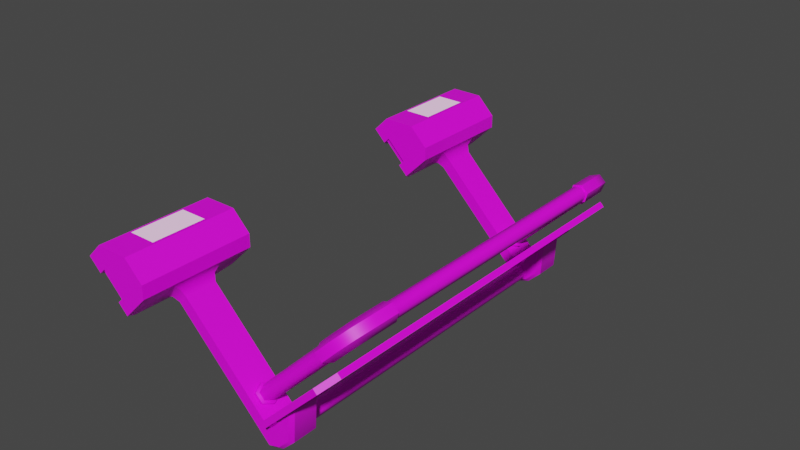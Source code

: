 # Source: WalkwayDeflectorSmall.blend  (saved by Blender 3.0.42; exported with 4.5.12 LTS)
import bpy
from mathutils import Matrix  # noqa: F401  (used for matrix-valued properties, if any)

bpy.ops.wm.read_factory_settings(use_empty=True)
scene = bpy.context.scene
scene.name = 'Scene'

# ---- collections
col_power_connector_parts = bpy.data.collections.new('Power Connector Parts'); scene.collection.children.link(col_power_connector_parts)
col_pipe_connector_parts = bpy.data.collections.new('Pipe Connector Parts'); scene.collection.children.link(col_pipe_connector_parts)
col_belt_connector_parts = bpy.data.collections.new('Belt Connector Parts'); scene.collection.children.link(col_belt_connector_parts)
col_deflector_parts = bpy.data.collections.new('Deflector Parts'); scene.collection.children.link(col_deflector_parts)
col_footing_parts = bpy.data.collections.new('Footing Parts'); scene.collection.children.link(col_footing_parts)
col_ladder_walkway_parts = bpy.data.collections.new('Ladder/Walkway Parts'); scene.collection.children.link(col_ladder_walkway_parts)

# ---- images (referenced by path relative to the original .blend; pixels are not part of the script)
import os
ASSET_DIR = os.environ.get("B2B_ASSET_DIR", "")  # directory of the original .blend (textures are referenced by path, not embedded)
HERE = os.path.dirname(os.path.abspath(__file__))  # packed textures are extracted next to this script under _unpacked/

def load_image(name, relpath, width, height, colorspace="sRGB"):
    """Load a texture the original file referenced (path relative to the .blend, or extracted next to this script)."""
    p = next((c for c in (os.path.join(HERE, relpath), os.path.join(ASSET_DIR, relpath)) if relpath and os.path.exists(c)), "")
    if p:
        img = bpy.data.images.load(p, check_existing=True)
        img.name = name
    else:  # same state as the original file: an image datablock whose file is absent (Cycles renders it pink)
        img = bpy.data.images.new(name, width, height)
        img.source = "FILE"
        img.filepath = "//" + (relpath or name)
    img.colorspace_settings.name = colorspace
    return img
img_factory_base_plain_png = load_image('Factory_Base_Plain.png', 'Factory_Base_Plain.png', 1024, 1024, 'sRGB')
img_panelatlas_nor_tga = load_image('PanelAtlas_Nor.tga', 'PanelAtlas_Nor.tga', 1024, 1024, 'sRGB')

# ---- materials (node trees are filled in below, after node groups)
mat_newfactorymachine = bpy.data.materials.new('NewFactoryMachine')
mat_newfactorymachine.use_transparent_shadow = False
mat_decal_normal = bpy.data.materials.new('Decal_Normal')
mat_decal_normal.use_backface_culling = True
mat_decal_normal.use_transparent_shadow = False
mat_decal_normal.preview_render_type = 'CUBE'

# ---- material node trees
mat_newfactorymachine.use_nodes = True; mat_newfactorymachine.node_tree.nodes.clear()
_N = mat_newfactorymachine.node_tree.nodes; _L = mat_newfactorymachine.node_tree.links
n0 = _N.new('ShaderNodeBsdfPrincipled'); n0.name = 'Principled BSDF'; n0.location = (10, 300)
n0.distribution = 'GGX'
n0.subsurface_method = 'BURLEY'
n0.inputs[3].default_value = 1.45
n0.inputs[27].default_value = (0.0, 0.0, 0.0, 1.0)
n0.inputs[28].default_value = 1.0
n1 = _N.new('ShaderNodeOutputMaterial'); n1.name = 'Material Output'; n1.location = (300, 300)
n2 = _N.new('ShaderNodeTexImage'); n2.name = 'Image Texture'; n2.location = (-280, 280)
n2.image = img_factory_base_plain_png
_L.new(n0.outputs[0], n1.inputs[0])
_L.new(n2.outputs[0], n0.inputs[0])
n1.is_active_output = True
mat_decal_normal.use_nodes = True; mat_decal_normal.node_tree.nodes.clear()
_N = mat_decal_normal.node_tree.nodes; _L = mat_decal_normal.node_tree.links
n0 = _N.new('ShaderNodeOutputMaterial'); n0.name = 'Material Output'; n0.location = (320, 270)
n1 = _N.new('ShaderNodeNormalMap'); n1.name = 'Normal Map'; n1.location = (-190, 260)
n2 = _N.new('ShaderNodeTexImage'); n2.name = 'Image Texture'; n2.location = (-480, 220)
n2.image = img_panelatlas_nor_tga
n3 = _N.new('ShaderNodeBsdfDiffuse'); n3.name = 'Diffuse BSDF'; n3.location = (10, 300)
n3.inputs[0].default_value = (1.0, 0.6218, 0.9346, 1.0)
_L.new(n2.outputs[0], n1.inputs[1])
_L.new(n3.outputs[0], n0.inputs[0])
_L.new(n1.outputs[0], n3.inputs[2])
n0.is_active_output = True

# ---- world
world_world = bpy.data.worlds.new('World'); scene.world = world_world
world_world.use_nodes = True; world_world.node_tree.nodes.clear()
_N = world_world.node_tree.nodes; _L = world_world.node_tree.links
n0 = _N.new('ShaderNodeOutputWorld'); n0.name = 'World Output'; n0.location = (300, 300)
n1 = _N.new('ShaderNodeBackground'); n1.name = 'Background'; n1.location = (10, 300)
n1.inputs[0].default_value = (0.05088, 0.05088, 0.05088, 1.0)
_L.new(n1.outputs[0], n0.inputs[0])
n0.is_active_output = True
world_world.color = (0.05088, 0.05088, 0.05088)
world_world.use_sun_shadow = False
world_world.sun_shadow_jitter_overblur = 0.0

# ---- meshes
me_cube_082 = bpy.data.meshes.new('Cube.082')
me_cube_082.from_pydata([(56.73, 50.0, 71.5), (58.37, 50.0, 74.33), (61.63, 50.0, 74.33), (63.27, 50.0, 71.5), (61.63, 50.0, 68.67), (58.37, 50.0, 68.67), (56.73, -50.0, 71.5), (58.37, -50.0, 74.33), (61.63, -50.0, 74.33), (63.27, -50.0, 71.5), (61.63, -50.0, 68.67), (58.37, -50.0, 68.67), (70.33, 59.26, 11.5), (71.97, 59.26, 14.33), (75.23, 59.26, 14.33), (76.87, 59.26, 11.5), (75.23, 59.26, 8.671), (71.97, 59.26, 8.671), (70.33, -59.3, 11.5), (71.97, -59.3, 14.33), (75.23, -59.3, 14.33), (76.87, -59.3, 11.5), (75.23, -59.3, 8.671), (71.97, -59.3, 8.671), (-3.4, 44.0, 21.6), (-13.2, 44.0, 11.8), (-13.2, 86.0, 11.8), (-3.4, 86.0, 21.6), (16.4, 59.1, 13.0), (7.7, 44.0, 21.6), (7.7, 86.0, 21.6), (16.4, 70.9, 13.0), (-13.2, 48.5, -1.75), (-13.2, 44.0, 2.75), (-13.2, 86.0, 2.75), (-13.2, 81.5, -1.75), (-6.0, 81.5, -1.75), (6.0, 81.5, -1.75), (6.0, 84.95, 3.496), (-6.0, 86.0, 2.75), (6.0, 48.5, 0.05), (-6.0, 48.5, -1.75), (-6.0, 45.05, 3.496), (6.0, 44.0, 2.75), (-6.0, 45.05, 6.178), (6.0, 45.05, 6.178), (6.0, 84.95, 6.178), (-6.0, 84.95, 6.178), (-6.0, 86.0, 6.178), (6.0, 86.0, 6.178), (6.0, 86.0, 2.75), (-6.0, 84.95, 3.496), (6.0, 44.0, 6.178), (-6.0, 44.0, 6.178), (-6.0, 44.0, 2.75), (6.0, 45.05, 3.496), (6.0, 81.5, 0.05), (6.0, 48.5, -1.75), (-6.0, 48.5, 0.05), (-6.0, 81.5, 0.05), (11.7, 44.0, 17.6), (11.7, 86.0, 17.6), (11.7, 86.0, 2.75), (11.7, 81.5, -1.75), (11.7, 48.5, -1.75), (11.7, 44.0, 2.75), (11.7, 55.6, 16.5), (11.7, 74.4, 16.5), (11.7, 74.4, 5.893), (11.7, 71.66, 3.15), (11.7, 58.34, 3.15), (11.7, 55.6, 5.893), (13.4, 58.1, 14.0), (13.4, 71.9, 14.0), (13.4, 71.9, 7.428), (13.4, 70.12, 5.65), (13.4, 59.88, 5.65), (13.4, 58.1, 7.428), (69.8, 59.1, 13.0), (69.8, 70.9, 13.0), (71.2, 59.1, 16.6), (71.2, 70.9, 16.6), (70.5, 59.1, 19.2), (70.5, 70.9, 19.2), (16.4, 60.47, 6.65), (16.4, 59.1, 7.757), (16.4, 70.9, 7.757), (16.4, 69.53, 6.65), (75.51, 59.1, 7.747), (75.51, 70.9, 7.747), (79.3, 60.47, 19.5), (77.92, 59.1, 19.01), (77.92, 70.9, 19.01), (79.3, 69.53, 19.5), (77.84, 59.1, 12.24), (79.2, 60.47, 11.5), (79.2, 69.53, 11.5), (77.84, 70.9, 12.24), (70.5, 59.1, 27.52), (70.5, 60.47, 29.6), (70.5, 69.53, 29.6), (70.5, 70.9, 27.52), (69.8, 59.1, 19.2), (69.8, 70.9, 19.2), (69.8, 70.9, 35.94), (69.8, 59.1, 35.94), (70.5, 70.9, 35.94), (70.5, 69.53, 37.6), (70.5, 60.47, 37.6), (70.5, 59.1, 35.94), (69.8, 69.53, 37.6), (69.8, 60.47, 37.6), (75.5, 60.47, 6.65), (77.25, 60.47, 7.717), (77.25, 69.53, 7.717), (75.5, 69.53, 6.65), (-4.2, 54.98, 21.04), (-12.53, 54.98, 12.71), (-12.53, 75.02, 12.71), (-4.2, 75.02, 21.04), (79.35, 61.8, 18.73), (79.35, 61.8, 12.32), (79.35, 68.2, 18.73), (79.35, 68.2, 12.32), (70.58, 69.32, 36.19), (70.62, 69.32, 31.07), (70.62, 60.68, 31.07), (70.58, 60.68, 36.19), (67.3, -75.0, 17.5), (67.3, 75.0, 17.5), (69.8, -75.0, 17.5), (69.8, 75.0, 17.5), (67.3, -75.0, 54.5), (67.3, -69.0, 60.5), (67.3, 69.0, 60.5), (67.3, 75.0, 54.5), (69.8, -69.0, 60.5), (69.8, -75.0, 54.5), (69.8, 75.0, 54.5), (69.8, 69.0, 60.5), (67.3, 55.0, 17.5), (67.3, 47.0, 25.0), (67.3, -47.0, 25.0), (67.3, -55.0, 17.5), (69.8, -55.0, 17.5), (69.8, -47.0, 25.0), (69.8, 47.0, 25.0), (69.8, 55.0, 17.5), (67.05, -55.79, 19.5), (67.05, -73.0, 19.5), (67.05, 73.0, 53.67), (67.05, 68.17, 58.5), (67.05, -68.17, 58.5), (67.05, -73.0, 53.67), (67.05, 73.0, 19.5), (67.05, 55.79, 19.5), (67.05, 47.79, 27.0), (67.05, -47.79, 27.0), (67.05, -56.29, 20.75), (67.05, -71.75, 20.75), (67.05, 71.75, 53.15), (67.05, 67.65, 57.25), (67.05, -67.65, 57.25), (67.05, -71.75, 53.15), (67.05, 71.75, 20.75), (67.05, 56.29, 20.75), (67.05, 48.29, 28.25), (67.05, -48.29, 28.25), (67.05, -56.29, 20.75), (67.05, -71.75, 20.75), (67.05, 71.75, 53.15), (67.05, 67.65, 57.25), (67.05, -67.65, 57.25), (67.05, -71.75, 53.15), (67.05, 71.75, 20.75), (67.05, 56.29, 20.75), (67.05, 48.29, 28.25), (67.05, -48.29, 28.25), (67.05, 5.96e-06, 57.25), (67.05, 0.0, 28.25), (70.0, -70.0, 51.75), (70.0, -70.0, 57.25), (70.0, 70.0, 57.25), (70.0, 70.0, 51.75), (70.0, -40.0, 27.75), (70.0, -40.0, 33.25), (70.0, 40.0, 33.25), (70.0, 40.0, 27.75), (70.0, -30.0, 33.25), (70.0, 30.0, 33.25), (70.0, 30.0, 27.75), (70.0, -30.0, 27.75), (70.0, -60.0, 57.25), (70.0, 60.0, 57.25), (70.0, 60.0, 51.75), (70.0, -60.0, 51.75), (56.73, -49.5, 71.5), (58.37, -49.5, 68.67), (56.67, -65.0, 14.61), (56.64, -65.0, 55.5), (58.33, -62.11, 14.61), (58.32, -62.09, 55.5), (61.67, -62.11, 14.61), (61.68, -62.09, 55.5), (63.33, -65.0, 14.61), (63.36, -65.0, 55.5), (61.67, -67.89, 14.61), (61.68, -67.91, 55.5), (58.33, -67.89, 14.61), (58.32, -67.91, 55.5), (61.63, -49.5, 68.67), (63.27, -49.5, 71.5), (61.63, -49.5, 74.33), (58.37, -49.5, 74.33), (58.0, -61.54, 55.5), (56.0, -65.0, 55.5), (62.0, -61.54, 55.5), (64.0, -65.0, 55.5), (62.0, -68.46, 55.5), (58.0, -68.46, 55.5), (55.6, -65.0, 14.09), (57.8, -61.19, 14.09), (62.2, -61.19, 14.09), (64.4, -65.0, 14.09), (62.2, -68.81, 14.09), (57.8, -68.81, 14.09), (55.6, -65.0, 13.1), (57.8, -61.19, 13.1), (62.2, -61.19, 13.1), (64.4, -65.0, 13.1), (62.2, -68.81, 13.1), (57.8, -68.81, 13.1), (56.01, -62.46, 69.25), (58.11, -59.92, 66.56), (62.1, -60.17, 66.51), (63.99, -62.94, 69.15), (61.89, -65.18, 71.54), (57.9, -64.93, 71.59), (56.0, -57.0, 71.2), (58.0, -56.35, 67.75), (62.0, -56.35, 67.75), (64.0, -57.0, 71.2), (62.0, -57.65, 74.65), (58.0, -57.65, 74.65), (56.01, -64.66, 63.17), (58.11, -61.28, 62.43), (62.1, -61.42, 62.26), (63.99, -64.94, 62.83), (61.89, -68.32, 63.57), (57.9, -68.18, 63.74), (56.0, -49.5, 71.5), (58.0, -49.5, 74.96), (62.0, -49.5, 74.96), (64.0, -49.5, 71.5), (62.0, -49.5, 68.04), (58.0, -49.5, 68.04), (56.73, 49.5, 71.5), (58.37, 49.5, 68.67), (56.67, 65.0, 14.61), (56.64, 65.0, 55.5), (58.33, 62.11, 14.61), (58.32, 62.09, 55.5), (61.67, 62.11, 14.61), (61.68, 62.09, 55.5), (63.33, 65.0, 14.61), (63.36, 65.0, 55.5), (61.67, 67.89, 14.61), (61.68, 67.91, 55.5), (58.33, 67.89, 14.61), (58.32, 67.91, 55.5), (61.63, 49.5, 68.67), (63.27, 49.5, 71.5), (61.63, 49.5, 74.33), (58.37, 49.5, 74.33), (58.0, 61.54, 55.5), (56.0, 65.0, 55.5), (62.0, 61.54, 55.5), (64.0, 65.0, 55.5), (62.0, 68.46, 55.5), (58.0, 68.46, 55.5), (55.6, 65.0, 14.09), (57.8, 61.19, 14.09), (62.2, 61.19, 14.09), (64.4, 65.0, 14.09), (62.2, 68.81, 14.09), (57.8, 68.81, 14.09), (55.6, 65.0, 13.1), (57.8, 61.19, 13.1), (62.2, 61.19, 13.1), (64.4, 65.0, 13.1), (62.2, 68.81, 13.1), (57.8, 68.81, 13.1), (56.01, 62.46, 69.25), (58.11, 59.92, 66.56), (62.1, 60.17, 66.51), (63.99, 62.94, 69.15), (61.89, 65.18, 71.54), (57.9, 64.93, 71.59), (56.0, 57.0, 71.2), (58.0, 56.35, 67.75), (62.0, 56.35, 67.75), (64.0, 57.0, 71.2), (62.0, 57.65, 74.65), (58.0, 57.65, 74.65), (56.01, 64.66, 63.17), (58.11, 61.28, 62.43), (62.1, 61.42, 62.26), (63.99, 64.94, 62.83), (61.89, 68.32, 63.57), (57.9, 68.18, 63.74), (56.0, 49.5, 71.5), (58.0, 49.5, 74.96), (62.0, 49.5, 74.96), (64.0, 49.5, 71.5), (62.0, 49.5, 68.04), (58.0, 49.5, 68.04), (-3.4, -86.0, 21.6), (-13.2, -86.0, 11.8), (-13.2, -44.0, 11.8), (-3.4, -44.0, 21.6), (16.4, -70.9, 13.0), (7.7, -86.0, 21.6), (7.7, -44.0, 21.6), (16.4, -59.1, 13.0), (-13.2, -81.5, -1.75), (-13.2, -86.0, 2.75), (-13.2, -44.0, 2.75), (-13.2, -48.5, -1.75), (-6.0, -48.5, -1.75), (6.0, -48.5, -1.75), (6.0, -45.05, 3.496), (-6.0, -44.0, 2.75), (6.0, -81.5, 0.05), (-6.0, -81.5, -1.75), (-6.0, -84.95, 3.496), (6.0, -86.0, 2.75), (-6.0, -84.95, 6.178), (6.0, -84.95, 6.178), (6.0, -45.05, 6.178), (-6.0, -45.05, 6.178), (-6.0, -44.0, 6.178), (6.0, -44.0, 6.178), (6.0, -44.0, 2.75), (-6.0, -45.05, 3.496), (6.0, -86.0, 6.178), (-6.0, -86.0, 6.178), (-6.0, -86.0, 2.75), (6.0, -84.95, 3.496), (6.0, -48.5, 0.05), (6.0, -81.5, -1.75), (-6.0, -81.5, 0.05), (-6.0, -48.5, 0.05), (11.7, -86.0, 17.6), (11.7, -44.0, 17.6), (11.7, -44.0, 2.75), (11.7, -48.5, -1.75), (11.7, -81.5, -1.75), (11.7, -86.0, 2.75), (11.7, -74.4, 16.5), (11.7, -55.6, 16.5), (11.7, -55.6, 5.893), (11.7, -58.34, 3.15), (11.7, -71.66, 3.15), (11.7, -74.4, 5.893), (13.4, -71.9, 14.0), (13.4, -58.1, 14.0), (13.4, -58.1, 7.428), (13.4, -59.88, 5.65), (13.4, -70.12, 5.65), (13.4, -71.9, 7.428), (69.8, -70.9, 13.0), (69.8, -59.1, 13.0), (71.2, -70.9, 16.6), (71.2, -59.1, 16.6), (70.5, -70.9, 19.2), (70.5, -59.1, 19.2), (16.4, -69.53, 6.65), (16.4, -70.9, 7.757), (16.4, -59.1, 7.757), (16.4, -60.47, 6.65), (75.51, -70.9, 7.747), (75.51, -59.1, 7.747), (79.3, -69.53, 19.5), (77.92, -70.9, 19.01), (77.92, -59.1, 19.01), (79.3, -60.47, 19.5), (77.84, -70.9, 12.24), (79.2, -69.53, 11.5), (79.2, -60.47, 11.5), (77.84, -59.1, 12.24), (70.5, -70.9, 27.52), (70.5, -69.53, 29.6), (70.5, -60.47, 29.6), (70.5, -59.1, 27.52), (69.8, -70.9, 19.2), (69.8, -59.1, 19.2), (69.8, -59.1, 35.94), (69.8, -70.9, 35.94), (70.5, -59.1, 35.94), (70.5, -60.47, 37.6), (70.5, -69.53, 37.6), (70.5, -70.9, 35.94), (69.8, -60.47, 37.6), (69.8, -69.53, 37.6), (75.5, -69.53, 6.65), (77.25, -69.53, 7.717), (77.25, -60.47, 7.717), (75.5, -60.47, 6.65), (-4.2, -75.02, 21.04), (-12.53, -75.02, 12.71), (-12.53, -54.98, 12.71), (-4.2, -54.98, 21.04), (79.35, -68.2, 18.73), (79.35, -68.2, 12.32), (79.35, -61.8, 18.73), (79.35, -61.8, 12.32), (70.58, -60.68, 36.19), (70.62, -60.68, 31.07), (70.62, -69.32, 31.07), (70.58, -69.32, 36.19)], [], [(5, 11, 6, 0), (3, 9, 10, 4), (1, 7, 8, 2), (4, 10, 11, 5), (2, 8, 9, 3), (0, 6, 7, 1), (17, 23, 18, 12), (15, 21, 22, 16), (13, 19, 20, 14), (16, 22, 23, 17), (14, 20, 21, 15), (12, 18, 19, 13), (49, 48, 26, 27, 30, 61), (32, 33, 25, 26, 34, 35), (60, 29, 24, 25, 53, 52), (24, 27, 26, 25), (30, 27, 24, 29), (30, 29, 60, 61), (37, 63, 64, 57), (32, 41, 54, 33), (34, 26, 48, 39), (57, 64, 65, 43), (63, 37, 50, 62), (54, 53, 25, 33), (36, 35, 34, 39), (46, 38, 51, 47), (44, 42, 55, 45), (56, 40, 58, 59), (40, 55, 42, 58), (59, 51, 38, 56), (35, 36, 41, 32), (46, 47, 48, 49), (38, 46, 49, 50), (47, 51, 39, 48), (44, 45, 52, 53), (42, 44, 53, 54), (45, 55, 43, 52), (40, 56, 37, 57), (59, 58, 41, 36), (55, 40, 57, 43), (58, 42, 54, 41), (51, 59, 36, 39), (56, 38, 50, 37), (31, 28, 78, 79), (66, 67, 61, 60), (68, 69, 63, 62), (70, 71, 65, 64), (69, 70, 64, 63), (71, 66, 60, 65), (67, 68, 62, 61), (72, 73, 67, 66), (74, 75, 69, 68), (76, 77, 71, 70), (75, 76, 70, 69), (77, 72, 66, 71), (73, 74, 68, 67), (28, 31, 73, 72), (86, 31, 79, 89), (89, 97, 96, 114), (75, 87, 84, 76), (78, 88, 94, 91, 80), (88, 85, 84, 112), (77, 85, 28, 72), (31, 86, 74, 73), (95, 96, 93, 90), (92, 81, 83, 101), (79, 78, 80, 81), (80, 91, 98, 82), (89, 79, 81, 92, 97), (81, 80, 82, 83), (98, 99, 108, 109), (90, 93, 100, 99), (84, 85, 77, 76), (86, 87, 75, 74), (84, 87, 115, 112), (95, 90, 91, 94), (97, 92, 93, 96), (113, 114, 96, 95), (86, 89, 115, 87), (92, 101, 100, 93), (98, 91, 90, 99), (28, 85, 88, 78), (83, 82, 102, 103), (98, 105, 102), (99, 100, 107, 108), (101, 104, 106), (101, 83, 103), (108, 107, 110, 111), (109, 108, 111, 105), (107, 106, 104, 110), (100, 101, 106, 107), (105, 98, 109), (82, 98, 102), (104, 101, 103), (112, 113, 88), (114, 115, 89), (114, 113, 112, 115), (88, 113, 95, 94), (65, 60, 52, 43), (50, 49, 61, 62), (116, 119, 118, 117), (120, 121, 123, 122), (124, 127, 126, 125), (139, 134, 133, 136), (144, 137, 130), (140, 135, 129), (143, 144, 130, 128), (129, 135, 138, 131), (134, 139, 138, 135), (136, 133, 132, 137), (130, 137, 132, 128), (129, 131, 147, 140), (140, 147, 146, 141), (141, 146, 145, 142), (142, 145, 144, 143), (139, 136, 145, 146), (132, 133, 142, 143), (145, 136, 137, 144), (128, 132, 143), (141, 134, 135, 140), (131, 138, 147), (142, 133, 134, 141), (138, 139, 146, 147), (159, 158, 148, 149), (160, 161, 151, 150), (162, 163, 153, 152), (163, 159, 149, 153), (161, 162, 152, 151), (164, 160, 150, 154), (165, 164, 154, 155), (166, 165, 155, 156), (167, 166, 156, 157), (158, 167, 157, 148), (175, 170, 174), (173, 172, 177, 168), (169, 173, 168), (176, 171, 170, 175), (179, 178, 171, 176), (177, 172, 178, 179), (194, 183, 182, 193), (180, 195, 192, 181), (190, 187, 186, 189), (194, 193, 192, 195), (190, 189, 188, 191), (184, 191, 188, 185), (198, 199, 201, 200), (200, 201, 203, 202), (202, 203, 205, 204), (204, 205, 207, 206), (206, 207, 209, 208), (208, 209, 199, 198), (204, 206, 224, 223), (201, 199, 215, 214), (203, 201, 214, 216), (205, 203, 216, 217), (207, 205, 217, 218), (209, 207, 218, 219), (199, 209, 219, 215), (221, 222, 228, 227), (208, 198, 220, 225), (206, 208, 225, 224), (198, 200, 221, 220), (200, 202, 222, 221), (202, 204, 223, 222), (224, 225, 231, 230), (222, 223, 229, 228), (220, 221, 227, 226), (225, 220, 226, 231), (223, 224, 230, 229), (238, 239, 233, 232), (243, 242, 252, 251), (249, 248, 236, 237), (245, 246, 216, 214), (246, 247, 217, 216), (247, 248, 218, 217), (248, 249, 219, 218), (249, 244, 215, 219), (244, 245, 214, 215), (248, 247, 235, 236), (247, 246, 234, 235), (246, 245, 233, 234), (245, 244, 232, 233), (244, 249, 237, 232), (239, 240, 234, 233), (240, 241, 235, 234), (241, 242, 236, 235), (242, 243, 237, 236), (243, 238, 232, 237), (242, 241, 253, 252), (241, 240, 254, 253), (240, 239, 255, 254), (239, 238, 250, 255), (238, 243, 251, 250), (213, 196, 250, 251), (212, 213, 251, 252), (211, 212, 252, 253), (210, 211, 253, 254), (197, 210, 254, 255), (196, 197, 255, 250), (258, 260, 261, 259), (260, 262, 263, 261), (262, 264, 265, 263), (264, 266, 267, 265), (266, 268, 269, 267), (268, 258, 259, 269), (264, 283, 284, 266), (261, 274, 275, 259), (263, 276, 274, 261), (265, 277, 276, 263), (267, 278, 277, 265), (269, 279, 278, 267), (259, 275, 279, 269), (281, 287, 288, 282), (268, 285, 280, 258), (266, 284, 285, 268), (258, 280, 281, 260), (260, 281, 282, 262), (262, 282, 283, 264), (284, 290, 291, 285), (282, 288, 289, 283), (280, 286, 287, 281), (285, 291, 286, 280), (283, 289, 290, 284), (298, 292, 293, 299), (303, 311, 312, 302), (309, 297, 296, 308), (305, 274, 276, 306), (306, 276, 277, 307), (307, 277, 278, 308), (308, 278, 279, 309), (309, 279, 275, 304), (304, 275, 274, 305), (308, 296, 295, 307), (307, 295, 294, 306), (306, 294, 293, 305), (305, 293, 292, 304), (304, 292, 297, 309), (299, 293, 294, 300), (300, 294, 295, 301), (301, 295, 296, 302), (302, 296, 297, 303), (303, 297, 292, 298), (302, 312, 313, 301), (301, 313, 314, 300), (300, 314, 315, 299), (299, 315, 310, 298), (298, 310, 311, 303), (273, 311, 310, 256), (272, 312, 311, 273), (271, 313, 312, 272), (270, 314, 313, 271), (257, 315, 314, 270), (256, 310, 315, 257), (341, 340, 318, 319, 322, 353), (324, 325, 317, 318, 326, 327), (352, 321, 316, 317, 345, 344), (316, 319, 318, 317), (322, 319, 316, 321), (322, 321, 352, 353), (329, 355, 356, 349), (324, 333, 346, 325), (326, 318, 340, 331), (349, 356, 357, 335), (355, 329, 342, 354), (346, 345, 317, 325), (328, 327, 326, 331), (338, 330, 343, 339), (336, 334, 347, 337), (348, 332, 350, 351), (332, 347, 334, 350), (351, 343, 330, 348), (327, 328, 333, 324), (338, 339, 340, 341), (330, 338, 341, 342), (339, 343, 331, 340), (336, 337, 344, 345), (334, 336, 345, 346), (337, 347, 335, 344), (332, 348, 329, 349), (351, 350, 333, 328), (347, 332, 349, 335), (350, 334, 346, 333), (343, 351, 328, 331), (348, 330, 342, 329), (323, 320, 370, 371), (358, 359, 353, 352), (360, 361, 355, 354), (362, 363, 357, 356), (361, 362, 356, 355), (363, 358, 352, 357), (359, 360, 354, 353), (364, 365, 359, 358), (366, 367, 361, 360), (368, 369, 363, 362), (367, 368, 362, 361), (369, 364, 358, 363), (365, 366, 360, 359), (320, 323, 365, 364), (378, 323, 371, 381), (381, 389, 388, 406), (367, 379, 376, 368), (370, 380, 386, 383, 372), (380, 377, 376, 404), (369, 377, 320, 364), (323, 378, 366, 365), (387, 388, 385, 382), (384, 373, 375, 393), (371, 370, 372, 373), (372, 383, 390, 374), (381, 371, 373, 384, 389), (373, 372, 374, 375), (390, 391, 400, 401), (382, 385, 392, 391), (376, 377, 369, 368), (378, 379, 367, 366), (376, 379, 407, 404), (387, 382, 383, 386), (389, 384, 385, 388), (405, 406, 388, 387), (378, 381, 407, 379), (384, 393, 392, 385), (390, 383, 382, 391), (320, 377, 380, 370), (375, 374, 394, 395), (390, 397, 394), (391, 392, 399, 400), (393, 396, 398), (393, 375, 395), (400, 399, 402, 403), (401, 400, 403, 397), (399, 398, 396, 402), (392, 393, 398, 399), (397, 390, 401), (374, 390, 394), (396, 393, 395), (404, 405, 380), (406, 407, 381), (406, 405, 404, 407), (380, 405, 387, 386), (357, 352, 344, 335), (342, 341, 353, 354), (408, 411, 410, 409), (412, 413, 415, 414), (416, 419, 418, 417)])
me_cube_082.polygons.foreach_set('use_smooth', [1, 1, 1, 1, 1, 1, 1, 1, 1, 1, 1, 1, 1, 1, 1, 1, 1, 1, 1, 1, 1, 1, 1, 1, 1, 1, 1, 1, 1, 1, 1, 1, 1, 1, 1, 1, 1, 1, 1, 1, 1, 1, 1, 1, 1, 1, 1, 1, 1, 1, 1, 1, 1, 1, 1, 1, 1, 1, 1, 1, 1, 1, 1, 1, 1, 1, 1, 1, 1, 1, 1, 1, 1, 1, 1, 1, 1, 1, 1, 1, 1, 1, 1, 1, 1, 1, 1, 1, 1, 1, 1, 1, 1, 1, 1, 1, 1, 1, 1, 1, 0, 0, 0, 0, 0, 0, 0, 0, 0, 0, 0, 0, 0, 0, 0, 0, 0, 0, 0, 0, 0, 0, 0, 0, 0, 0, 0, 0, 0, 0, 0, 0, 0, 0, 0, 0, 0, 0, 0, 0, 0, 0, 0, 0, 0, 1, 1, 1, 1, 1, 1, 1, 1, 1, 1, 1, 1, 1, 1, 1, 1, 1, 1, 1, 1, 1, 1, 1, 1, 1, 1, 1, 1, 1, 1, 1, 1, 1, 1, 1, 1, 1, 1, 1, 1, 1, 1, 1, 1, 1, 1, 1, 1, 1, 1, 1, 1, 1, 1, 1, 1, 1, 1, 1, 1, 1, 1, 1, 1, 1, 1, 1, 1, 1, 1, 1, 1, 1, 1, 1, 1, 1, 1, 1, 1, 1, 1, 1, 1, 1, 1, 1, 1, 1, 1, 1, 1, 1, 1, 1, 1, 1, 1, 1, 1, 1, 1, 1, 1, 1, 1, 1, 1, 1, 1, 1, 1, 1, 1, 1, 1, 1, 1, 1, 1, 1, 1, 1, 1, 1, 1, 1, 1, 1, 1, 1, 1, 1, 1, 1, 1, 1, 1, 1, 1, 1, 1, 1, 1, 1, 1, 1, 1, 1, 1, 1, 1, 1, 1, 1, 1, 1, 1, 1, 1, 1, 1, 1, 1, 1, 1, 1, 1, 1, 1, 1, 1, 1, 1, 1, 1, 1, 1, 1, 1, 1, 1, 1, 1, 1, 1, 1, 1, 1, 1, 1, 1, 1, 1, 1, 1, 0, 0, 0])
me_cube_082.polygons.foreach_set('material_index', [0, 0, 0, 0, 0, 0, 0, 0, 0, 0, 0, 0, 0, 0, 0, 0, 0, 0, 0, 0, 0, 0, 0, 0, 0, 0, 0, 0, 0, 0, 0, 0, 0, 0, 0, 0, 0, 0, 0, 0, 0, 0, 0, 0, 0, 0, 0, 0, 0, 0, 0, 0, 0, 0, 0, 0, 0, 0, 0, 0, 0, 0, 0, 0, 0, 0, 0, 0, 0, 0, 0, 0, 0, 0, 0, 0, 0, 0, 0, 0, 0, 0, 0, 0, 0, 0, 0, 0, 0, 0, 0, 0, 0, 0, 0, 0, 0, 0, 0, 0, 1, 1, 1, 0, 0, 0, 0, 0, 0, 0, 0, 0, 0, 0, 0, 0, 0, 0, 0, 0, 0, 0, 0, 1, 1, 1, 1, 1, 1, 1, 1, 1, 1, 1, 1, 1, 1, 1, 1, 1, 1, 1, 1, 1, 1, 0, 0, 0, 0, 0, 0, 0, 0, 0, 0, 0, 0, 0, 0, 0, 0, 0, 0, 0, 0, 0, 0, 0, 0, 0, 0, 0, 0, 0, 0, 0, 0, 0, 0, 0, 0, 0, 0, 0, 0, 0, 0, 0, 0, 0, 0, 0, 0, 0, 0, 0, 0, 0, 0, 0, 0, 0, 0, 0, 0, 0, 0, 0, 0, 0, 0, 0, 0, 0, 0, 0, 0, 0, 0, 0, 0, 0, 0, 0, 0, 0, 0, 0, 0, 0, 0, 0, 0, 0, 0, 0, 0, 0, 0, 0, 0, 0, 0, 0, 0, 0, 0, 0, 0, 0, 0, 0, 0, 0, 0, 0, 0, 0, 0, 0, 0, 0, 0, 0, 0, 0, 0, 0, 0, 0, 0, 0, 0, 0, 0, 0, 0, 0, 0, 0, 0, 0, 0, 0, 0, 0, 0, 0, 0, 0, 0, 0, 0, 0, 0, 0, 0, 0, 0, 0, 0, 0, 0, 0, 0, 0, 0, 0, 0, 0, 0, 0, 0, 0, 0, 0, 0, 0, 0, 0, 0, 0, 0, 0, 0, 0, 0, 0, 0, 0, 0, 0, 0, 0, 0, 0, 0, 0, 0, 0, 0, 1, 1, 1])
_k = set([(24, 25), (24, 27), (24, 29), (25, 26), (25, 33), (26, 27), (26, 34), (27, 30), (28, 72), (28, 78), (29, 30), (29, 60), (30, 61), (31, 73), (31, 79), (32, 33), (32, 35), (32, 41), (33, 54), (34, 35), (34, 39), (35, 36), (36, 39), (36, 41), (37, 50), (37, 57), (37, 63), (38, 46), (38, 51), (38, 56), (39, 48), (40, 55), (40, 56), (40, 58), (41, 54), (42, 44), (42, 55), (42, 58), (43, 52), (43, 57), (43, 65), (44, 45), (44, 53), (45, 52), (45, 55), (46, 47), (46, 49), (47, 48), (47, 51), (48, 49), (49, 50), (50, 62), (51, 59), (52, 53), (53, 54), (56, 59), (57, 64), (58, 59), (60, 61), (60, 65), (61, 62), (62, 63), (63, 64), (64, 65), (66, 72), (67, 73), (68, 74), (69, 75), (70, 76), (71, 77), (74, 86), (75, 87), (76, 84), (77, 85), (78, 79), (78, 80), (79, 81), (80, 81), (80, 82), (81, 83), (82, 83), (82, 102), (83, 103), (84, 112), (85, 88), (86, 89), (87, 115), (88, 94), (89, 97), (90, 95), (90, 99), (91, 94), (91, 98), (92, 97), (92, 101), (93, 96), (93, 100), (95, 113), (96, 114), (98, 99), (98, 109), (99, 100), (100, 101), (101, 106), (104, 106), (105, 109), (106, 107), (107, 108), (107, 110), (108, 109), (108, 111), (112, 113), (114, 115), (198, 200), (198, 208), (199, 201), (199, 209), (200, 202), (201, 203), (202, 204), (203, 205), (204, 206), (205, 207), (206, 208), (207, 209), (214, 215), (214, 216), (215, 219), (216, 217), (217, 218), (218, 219), (218, 248), (219, 249), (220, 221), (220, 225), (221, 222), (222, 223), (223, 224), (224, 225), (236, 242), (236, 248), (237, 243), (237, 249), (242, 252), (243, 251), (250, 251), (250, 255), (251, 252), (252, 253), (253, 254), (254, 255), (258, 260), (258, 268), (259, 261), (259, 269), (260, 262), (261, 263), (262, 264), (263, 265), (264, 266), (265, 267), (266, 268), (267, 269), (274, 275), (274, 276), (275, 279), (276, 277), (277, 278), (278, 279), (278, 308), (279, 309), (280, 281), (280, 285), (281, 282), (282, 283), (283, 284), (284, 285), (296, 302), (296, 308), (297, 303), (297, 309), (302, 312), (303, 311), (310, 311), (310, 315), (311, 312), (312, 313), (313, 314), (314, 315), (316, 317), (316, 319), (316, 321), (317, 318), (317, 325), (318, 319), (318, 326), (319, 322), (320, 364), (320, 370), (321, 322), (321, 352), (322, 353), (323, 365), (323, 371), (324, 325), (324, 327), (324, 333), (325, 346), (326, 327), (326, 331), (327, 328), (328, 331), (328, 333), (329, 342), (329, 349), (329, 355), (330, 338), (330, 343), (330, 348), (331, 340), (332, 347), (332, 348), (332, 350), (333, 346), (334, 336), (334, 347), (334, 350), (335, 344), (335, 349), (335, 357), (336, 337), (336, 345), (337, 344), (337, 347), (338, 339), (338, 341), (339, 340), (339, 343), (340, 341), (341, 342), (342, 354), (343, 351), (344, 345), (345, 346), (348, 351), (349, 356), (350, 351), (352, 353), (352, 357), (353, 354), (354, 355), (355, 356), (356, 357), (358, 364), (359, 365), (360, 366), (361, 367), (362, 368), (363, 369), (366, 378), (367, 379), (368, 376), (369, 377), (370, 371), (370, 372), (371, 373), (372, 373), (372, 374), (373, 375), (374, 375), (374, 394), (375, 395), (376, 404), (377, 380), (378, 381), (379, 407), (380, 386), (381, 389), (382, 387), (382, 391), (383, 386), (383, 390), (384, 389), (384, 393), (385, 388), (385, 392), (387, 405), (388, 406), (390, 391), (390, 401), (391, 392), (392, 393), (393, 398), (396, 398), (397, 401), (398, 399), (399, 400), (399, 402), (400, 401), (400, 403), (404, 405), (406, 407)])
me_cube_082.attributes.new('sharp_edge', 'BOOLEAN', 'EDGE').data.foreach_set('value', [ (min(e.vertices), max(e.vertices)) in _k for e in me_cube_082.edges])
_uv = me_cube_082.uv_layers.new(name='UVMap')
_uv.uv.foreach_set('vector', [0.1772, 0.1841, 0.1772, 0.1396, 0.1786, 0.1396, 0.1786, 0.1841, 0.1745, 0.1841, 0.1745, 0.1396, 0.1758, 0.1396, 0.1758, 0.1841, 0.1717, 0.1841, 0.1717, 0.1396, 0.1731, 0.1396, 0.1731, 0.1841, 0.1758, 0.1841, 0.1758, 0.1396, 0.1772, 0.1396, 0.1772, 0.1841, 0.1731, 0.1841, 0.1731, 0.1396, 0.1745, 0.1396, 0.1745, 0.1841, 0.1786, 0.1841, 0.1786, 0.1396, 0.18, 0.1396, 0.18, 0.1841, 0.1772, 0.1883, 0.1772, 0.1355, 0.1786, 0.1355, 0.1786, 0.1883, 0.1745, 0.1883, 0.1745, 0.1355, 0.1758, 0.1355, 0.1758, 0.1883, 0.1717, 0.1883, 0.1717, 0.1355, 0.1731, 0.1355, 0.1731, 0.1883, 0.1758, 0.1883, 0.1758, 0.1355, 0.1772, 0.1355, 0.1772, 0.1883, 0.1731, 0.1883, 0.1731, 0.1355, 0.1745, 0.1355, 0.1745, 0.1883, 0.1786, 0.1883, 0.1786, 0.1355, 0.18, 0.1355, 0.18, 0.1883, 0.4252, 0.168, 0.4252, 0.1699, 0.4244, 0.1711, 0.4225, 0.1699, 0.4225, 0.168, 0.4231, 0.1672, 0.4313, 0.1512, 0.4321, 0.1519, 0.4321, 0.1538, 0.4261, 0.1538, 0.4261, 0.1519, 0.4269, 0.1512, 0.436, 0.1672, 0.4367, 0.168, 0.4367, 0.1699, 0.4347, 0.1711, 0.434, 0.1699, 0.434, 0.168, 0.4321, 0.1565, 0.4261, 0.1565, 0.4261, 0.1538, 0.4321, 0.1538, 0.4261, 0.1587, 0.4261, 0.1565, 0.4321, 0.1565, 0.4321, 0.1587, 0.4261, 0.1587, 0.4321, 0.1587, 0.4321, 0.1599, 0.4261, 0.1599, 0.4268, 0.168, 0.4268, 0.1672, 0.4324, 0.1672, 0.4324, 0.168, 0.4324, 0.1711, 0.4324, 0.1699, 0.4334, 0.1699, 0.4334, 0.1711, 0.4258, 0.1711, 0.4244, 0.1711, 0.4252, 0.1699, 0.4258, 0.1699, 0.4324, 0.168, 0.4324, 0.1672, 0.4334, 0.1672, 0.4334, 0.168, 0.4268, 0.1672, 0.4268, 0.168, 0.4258, 0.168, 0.4258, 0.1672, 0.4334, 0.1699, 0.434, 0.1699, 0.4347, 0.1711, 0.4334, 0.1711, 0.4268, 0.1699, 0.4268, 0.1711, 0.4258, 0.1711, 0.4258, 0.1699, 0.4321, 0.4969, 0.4328, 0.4969, 0.4328, 0.4999, 0.4321, 0.4999, 0.4442, 0.4999, 0.4435, 0.4999, 0.4435, 0.4969, 0.4442, 0.4969, 0.4339, 0.4969, 0.4424, 0.4969, 0.4424, 0.4999, 0.4339, 0.4999, 0.4424, 0.4969, 0.4435, 0.4969, 0.4435, 0.4999, 0.4424, 0.4999, 0.4339, 0.4999, 0.4328, 0.4999, 0.4328, 0.4969, 0.4339, 0.4969, 0.4268, 0.1711, 0.4268, 0.1699, 0.4324, 0.1699, 0.4324, 0.1711, 0.4321, 0.4969, 0.4321, 0.4999, 0.4319, 0.5, 0.4319, 0.4967, 0.4328, 0.4969, 0.4321, 0.4969, 0.4319, 0.4967, 0.4327, 0.4967, 0.4321, 0.4999, 0.4328, 0.4999, 0.4327, 0.5, 0.4319, 0.5, 0.4442, 0.4999, 0.4442, 0.4969, 0.4444, 0.4967, 0.4444, 0.5, 0.4435, 0.4999, 0.4442, 0.4999, 0.4444, 0.5, 0.4436, 0.5, 0.4442, 0.4969, 0.4435, 0.4969, 0.4436, 0.4967, 0.4444, 0.4967, 0.4424, 0.4969, 0.4339, 0.4969, 0.4338, 0.4967, 0.4425, 0.4967, 0.4339, 0.4999, 0.4424, 0.4999, 0.4425, 0.5, 0.4338, 0.5, 0.4435, 0.4969, 0.4424, 0.4969, 0.4425, 0.4967, 0.4436, 0.4967, 0.4424, 0.4999, 0.4435, 0.4999, 0.4436, 0.5, 0.4425, 0.5, 0.4328, 0.4999, 0.4339, 0.4999, 0.4338, 0.5, 0.4327, 0.5, 0.4339, 0.4969, 0.4328, 0.4969, 0.4327, 0.4967, 0.4338, 0.4967, 0.443, 0.1506, 0.443, 0.1531, 0.4356, 0.1531, 0.4356, 0.1506, 0.4303, 0.1601, 0.4278, 0.1601, 0.4261, 0.1599, 0.4321, 0.1599, 0.4278, 0.1614, 0.4282, 0.1619, 0.4269, 0.1627, 0.4261, 0.1619, 0.4299, 0.1619, 0.4303, 0.1614, 0.4321, 0.1619, 0.4313, 0.1627, 0.4282, 0.1619, 0.4299, 0.1619, 0.4313, 0.1627, 0.4269, 0.1627, 0.4303, 0.1614, 0.4303, 0.1601, 0.4321, 0.1599, 0.4321, 0.1619, 0.4278, 0.1601, 0.4278, 0.1614, 0.4261, 0.1619, 0.4261, 0.1599, 0.4435, 0.1531, 0.4435, 0.1506, 0.4439, 0.1506, 0.4439, 0.1531, 0.4362, 0.1345, 0.4358, 0.1345, 0.4358, 0.1352, 0.4362, 0.1352, 0.4337, 0.1345, 0.4333, 0.1345, 0.4333, 0.1352, 0.4337, 0.1352, 0.4358, 0.1345, 0.4337, 0.1345, 0.4337, 0.1352, 0.4358, 0.1352, 0.4333, 0.1345, 0.4322, 0.1345, 0.4322, 0.1352, 0.4333, 0.1352, 0.4373, 0.1345, 0.4362, 0.1345, 0.4362, 0.1352, 0.4373, 0.1352, 0.443, 0.1531, 0.443, 0.1506, 0.4435, 0.1506, 0.4435, 0.1531, 0.4362, 0.134, 0.4373, 0.134, 0.4373, 0.1267, 0.4362, 0.1268, 0.4362, 0.1268, 0.4362, 0.1261, 0.4358, 0.1261, 0.4358, 0.1266, 0.4358, 0.1345, 0.4358, 0.134, 0.4337, 0.134, 0.4337, 0.1345, 0.4322, 0.1267, 0.4333, 0.1268, 0.4333, 0.1261, 0.4333, 0.125, 0.4322, 0.1252, 0.4333, 0.1268, 0.4333, 0.134, 0.4337, 0.134, 0.4337, 0.1269, 0.4333, 0.1345, 0.4333, 0.134, 0.4322, 0.134, 0.4322, 0.1345, 0.4373, 0.134, 0.4362, 0.134, 0.4362, 0.1345, 0.4373, 0.1345, 0.4337, 0.1261, 0.4358, 0.1261, 0.4358, 0.125, 0.4337, 0.125, 0.4362, 0.125, 0.4373, 0.1252, 0.4373, 0.1245, 0.4362, 0.1233, 0.4356, 0.1506, 0.4356, 0.1531, 0.4351, 0.1531, 0.4351, 0.1506, 0.4322, 0.1252, 0.4333, 0.125, 0.4333, 0.1233, 0.4322, 0.1245, 0.4362, 0.1268, 0.4373, 0.1267, 0.4373, 0.1252, 0.4362, 0.125, 0.4362, 0.1261, 0.4351, 0.1506, 0.4351, 0.1531, 0.4347, 0.1531, 0.4347, 0.1506, 0.4351, 0.1581, 0.4353, 0.1586, 0.4353, 0.1602, 0.4351, 0.1599, 0.4337, 0.125, 0.4358, 0.125, 0.4358, 0.1233, 0.4337, 0.1233, 0.4337, 0.134, 0.4333, 0.134, 0.4333, 0.1345, 0.4337, 0.1345, 0.4362, 0.134, 0.4358, 0.134, 0.4358, 0.1345, 0.4362, 0.1345, 0.4337, 0.134, 0.4358, 0.134, 0.4358, 0.1269, 0.4337, 0.1269, 0.4337, 0.1261, 0.4337, 0.125, 0.4333, 0.125, 0.4333, 0.1261, 0.4362, 0.1261, 0.4362, 0.125, 0.4358, 0.125, 0.4358, 0.1261, 0.4337, 0.1266, 0.4358, 0.1266, 0.4358, 0.1261, 0.4337, 0.1261, 0.4362, 0.134, 0.4362, 0.1268, 0.4358, 0.1269, 0.4358, 0.134, 0.4362, 0.125, 0.4362, 0.1233, 0.4358, 0.1233, 0.4358, 0.125, 0.4333, 0.1233, 0.4333, 0.125, 0.4337, 0.125, 0.4337, 0.1233, 0.4322, 0.134, 0.4333, 0.134, 0.4333, 0.1268, 0.4322, 0.1267, 0.4368, 0.1565, 0.4351, 0.1565, 0.435, 0.1564, 0.4369, 0.1564, 0.4351, 0.1581, 0.435, 0.1599, 0.435, 0.1564, 0.4353, 0.1586, 0.4366, 0.1586, 0.4366, 0.1602, 0.4353, 0.1602, 0.4368, 0.1581, 0.4369, 0.1599, 0.4368, 0.1599, 0.4368, 0.1581, 0.4368, 0.1565, 0.4369, 0.1564, 0.4353, 0.1602, 0.4366, 0.1602, 0.4367, 0.1603, 0.4353, 0.1603, 0.4351, 0.1599, 0.4353, 0.1602, 0.4353, 0.1603, 0.435, 0.1599, 0.4366, 0.1602, 0.4368, 0.1599, 0.4369, 0.1599, 0.4367, 0.1603, 0.4366, 0.1586, 0.4368, 0.1581, 0.4368, 0.1599, 0.4366, 0.1602, 0.435, 0.1599, 0.4351, 0.1581, 0.4351, 0.1599, 0.4351, 0.1565, 0.4351, 0.1581, 0.435, 0.1564, 0.4369, 0.1599, 0.4368, 0.1581, 0.4369, 0.1564, 0.4337, 0.1269, 0.4337, 0.1266, 0.4333, 0.1268, 0.4358, 0.1266, 0.4358, 0.1269, 0.4362, 0.1268, 0.4358, 0.1266, 0.4337, 0.1266, 0.4337, 0.1269, 0.4358, 0.1269, 0.4333, 0.1268, 0.4337, 0.1266, 0.4337, 0.1261, 0.4333, 0.1261, 0.4334, 0.1672, 0.436, 0.1672, 0.434, 0.168, 0.4334, 0.168, 0.4258, 0.168, 0.4252, 0.168, 0.4231, 0.1672, 0.4258, 0.1672, 0.2577, 0.8944, 0.1847, 0.8944, 0.1847, 0.9434, 0.2577, 0.9434, 0.06348, 0.894, 0.06348, 0.8728, 0.08471, 0.8728, 0.08471, 0.894, 0.0847, 0.8716, 0.1251, 0.8716, 0.1251, 0.8955, 0.0847, 0.8955, 0.2134, 0.1338, 0.2134, 0.1329, 0.1608, 0.1329, 0.1608, 0.1338, 0.1796, 0.8286, 0.1871, 0.8428, 0.1871, 0.8286, 0.4793, 0.4822, 0.4717, 0.4964, 0.4717, 0.4822, 0.1356, 0.1329, 0.1356, 0.1338, 0.1433, 0.1338, 0.1433, 0.1329, 0.2308, 0.1329, 0.2166, 0.1329, 0.2166, 0.1338, 0.2308, 0.1338, 0.2134, 0.1329, 0.2134, 0.1338, 0.2166, 0.1338, 0.2166, 0.1329, 0.1608, 0.1338, 0.1608, 0.1329, 0.1576, 0.1329, 0.1576, 0.1338, 0.1433, 0.1338, 0.1576, 0.1338, 0.1576, 0.1329, 0.1433, 0.1329, 0.2308, 0.1329, 0.2308, 0.1338, 0.2384, 0.1338, 0.2384, 0.1329, 0.2384, 0.1329, 0.2384, 0.1338, 0.2427, 0.1338, 0.2427, 0.1329, 0.09539, 0.1329, 0.09539, 0.1338, 0.1315, 0.1338, 0.1315, 0.1329, 0.1315, 0.1329, 0.1315, 0.1338, 0.1356, 0.1338, 0.1356, 0.1329, 0.1323, 0.8451, 0.1848, 0.8451, 0.1766, 0.8315, 0.1405, 0.8315, 0.5289, 0.4964, 0.5266, 0.4987, 0.5184, 0.4851, 0.5214, 0.4822, 0.1766, 0.8315, 0.1848, 0.8451, 0.1871, 0.8428, 0.1796, 0.8286, 0.5289, 0.4822, 0.5289, 0.4964, 0.5214, 0.4822, 0.4822, 0.4851, 0.474, 0.4987, 0.4717, 0.4964, 0.4793, 0.4822, 0.13, 0.8286, 0.13, 0.8428, 0.1375, 0.8286, 0.5184, 0.4851, 0.5266, 0.4987, 0.474, 0.4987, 0.4822, 0.4851, 0.13, 0.8428, 0.1323, 0.8451, 0.1405, 0.8315, 0.1375, 0.8286, 0.01912, 0.9864, 0.01767, 0.9864, 0.01767, 0.9785, 0.01912, 0.9785, 0.03601, 0.9864, 0.03542, 0.9864, 0.03542, 0.9785, 0.03601, 0.9785, 0.02274, 0.9864, 0.02215, 0.9864, 0.02215, 0.9785, 0.02274, 0.9785, 0.02215, 0.9864, 0.01912, 0.9864, 0.01912, 0.9785, 0.02215, 0.9785, 0.03542, 0.9864, 0.02274, 0.9864, 0.02274, 0.9785, 0.03542, 0.9785, 0.005489, 0.9864, 0.002517, 0.9864, 0.002517, 0.9785, 0.005489, 0.9785, 0.006995, 0.9864, 0.005489, 0.9864, 0.005489, 0.9785, 0.006995, 0.9785, 0.007965, 0.9864, 0.006995, 0.9864, 0.006995, 0.9785, 0.007965, 0.9785, 0.01671, 0.9864, 0.007965, 0.9864, 0.007965, 0.9785, 0.01671, 0.9785, 0.01767, 0.9864, 0.01671, 0.9864, 0.01671, 0.9785, 0.01767, 0.9785, 0.2022, 0.7119, 0.1488, 0.8263, 0.1488, 0.7119, 0.4, 0.8263, 0.3855, 0.8406, 0.3191, 0.7385, 0.3466, 0.7119, 0.4, 0.7119, 0.4, 0.8263, 0.3466, 0.7119, 0.2297, 0.7385, 0.1632, 0.8406, 0.1488, 0.8263, 0.2022, 0.7119, 0.4, 0.7385, 0.4, 0.8406, 0.1632, 0.8406, 0.2297, 0.7385, 0.3191, 0.7385, 0.3855, 0.8406, 0.1487, 0.8406, 0.1488, 0.7385, 0.1819, 0.9695, 0.1819, 0.9972, 0.1667, 0.9972, 0.1667, 0.9695, 0.1819, 0.8956, 0.1819, 0.9234, 0.1667, 0.9234, 0.1667, 0.8956, 0.1819, 0.9695, 0.1819, 0.9972, 0.1667, 0.9972, 0.1667, 0.9695, 0.1819, 0.9695, 0.1667, 0.9695, 0.1667, 0.9234, 0.1819, 0.9234, 0.1819, 0.9695, 0.1667, 0.9695, 0.1667, 0.9234, 0.1819, 0.9234, 0.1819, 0.8956, 0.1819, 0.9234, 0.1667, 0.9234, 0.1667, 0.8956, 0.1599, 0.1724, 0.1599, 0.1551, 0.1609, 0.1551, 0.1609, 0.1724, 0.1609, 0.1724, 0.1609, 0.1551, 0.1619, 0.1551, 0.1619, 0.1724, 0.1619, 0.1724, 0.1619, 0.1551, 0.163, 0.1551, 0.163, 0.1724, 0.1568, 0.1724, 0.1568, 0.1551, 0.1578, 0.1551, 0.1578, 0.1724, 0.1578, 0.1724, 0.1578, 0.1551, 0.1589, 0.1551, 0.1589, 0.1724, 0.1589, 0.1724, 0.1589, 0.1551, 0.1599, 0.1551, 0.1599, 0.1724, 0.497, 0.2147, 0.4981, 0.2147, 0.4981, 0.2153, 0.497, 0.2153, 0.5011, 0.1719, 0.5001, 0.1719, 0.5001, 0.1716, 0.5011, 0.1716, 0.5022, 0.1719, 0.5011, 0.1719, 0.5011, 0.1716, 0.5022, 0.1716, 0.5032, 0.1719, 0.5022, 0.1719, 0.5022, 0.1716, 0.5032, 0.1716, 0.4981, 0.1719, 0.497, 0.1719, 0.497, 0.1716, 0.4981, 0.1716, 0.4991, 0.1719, 0.4981, 0.1719, 0.4981, 0.1716, 0.4991, 0.1716, 0.5001, 0.1719, 0.4991, 0.1719, 0.4991, 0.1716, 0.5001, 0.1716, 0.5011, 0.2153, 0.5022, 0.2153, 0.5022, 0.2159, 0.5011, 0.2159, 0.4991, 0.2147, 0.5001, 0.2147, 0.5001, 0.2153, 0.4991, 0.2153, 0.4981, 0.2147, 0.4991, 0.2147, 0.4991, 0.2153, 0.4981, 0.2153, 0.5001, 0.2147, 0.5011, 0.2147, 0.5011, 0.2153, 0.5001, 0.2153, 0.5011, 0.2147, 0.5022, 0.2147, 0.5022, 0.2153, 0.5011, 0.2153, 0.5022, 0.2147, 0.5032, 0.2147, 0.5032, 0.2153, 0.5022, 0.2153, 0.4981, 0.2153, 0.4991, 0.2153, 0.4991, 0.2159, 0.4981, 0.2159, 0.5022, 0.2153, 0.5032, 0.2153, 0.5032, 0.2159, 0.5022, 0.2159, 0.5001, 0.2153, 0.5011, 0.2153, 0.5011, 0.2159, 0.5001, 0.2159, 0.4991, 0.2153, 0.5001, 0.2153, 0.5001, 0.2159, 0.4991, 0.2159, 0.497, 0.2153, 0.4981, 0.2153, 0.4981, 0.2159, 0.497, 0.2159, 0.5001, 0.1607, 0.5011, 0.1607, 0.5011, 0.1643, 0.5001, 0.1643, 0.4991, 0.1607, 0.4981, 0.1607, 0.4981, 0.157, 0.4991, 0.157, 0.4991, 0.168, 0.4981, 0.168, 0.4981, 0.1643, 0.4991, 0.1643, 0.5011, 0.168, 0.5022, 0.168, 0.5022, 0.1716, 0.5011, 0.1716, 0.5022, 0.168, 0.5032, 0.168, 0.5032, 0.1716, 0.5022, 0.1716, 0.497, 0.168, 0.4981, 0.168, 0.4981, 0.1716, 0.497, 0.1716, 0.4981, 0.168, 0.4991, 0.168, 0.4991, 0.1716, 0.4981, 0.1716, 0.4991, 0.168, 0.5001, 0.168, 0.5001, 0.1716, 0.4991, 0.1716, 0.5001, 0.168, 0.5011, 0.168, 0.5011, 0.1716, 0.5001, 0.1716, 0.4981, 0.168, 0.497, 0.168, 0.497, 0.1643, 0.4981, 0.1643, 0.5032, 0.168, 0.5022, 0.168, 0.5022, 0.1643, 0.5032, 0.1643, 0.5022, 0.168, 0.5011, 0.168, 0.5011, 0.1643, 0.5022, 0.1643, 0.5011, 0.168, 0.5001, 0.168, 0.5001, 0.1643, 0.5011, 0.1643, 0.5001, 0.168, 0.4991, 0.168, 0.4991, 0.1643, 0.5001, 0.1643, 0.5011, 0.1607, 0.5022, 0.1607, 0.5022, 0.1643, 0.5011, 0.1643, 0.5022, 0.1607, 0.5032, 0.1607, 0.5032, 0.1643, 0.5022, 0.1643, 0.497, 0.1607, 0.4981, 0.1607, 0.4981, 0.1643, 0.497, 0.1643, 0.4981, 0.1607, 0.4991, 0.1607, 0.4991, 0.1643, 0.4981, 0.1643, 0.4991, 0.1607, 0.5001, 0.1607, 0.5001, 0.1643, 0.4991, 0.1643, 0.4981, 0.1607, 0.497, 0.1607, 0.497, 0.157, 0.4981, 0.157, 0.5032, 0.1607, 0.5022, 0.1607, 0.5022, 0.157, 0.5032, 0.157, 0.5022, 0.1607, 0.5011, 0.1607, 0.5011, 0.157, 0.5022, 0.157, 0.5011, 0.1607, 0.5001, 0.1607, 0.5001, 0.157, 0.5011, 0.157, 0.5001, 0.1607, 0.4991, 0.1607, 0.4991, 0.157, 0.5001, 0.157, 0.4991, 0.1567, 0.5001, 0.1567, 0.5001, 0.157, 0.4991, 0.157, 0.4981, 0.1567, 0.4991, 0.1567, 0.4991, 0.157, 0.4981, 0.157, 0.497, 0.1567, 0.4981, 0.1567, 0.4981, 0.157, 0.497, 0.157, 0.5022, 0.1567, 0.5032, 0.1567, 0.5032, 0.157, 0.5022, 0.157, 0.5011, 0.1567, 0.5022, 0.1567, 0.5022, 0.157, 0.5011, 0.157, 0.5001, 0.1567, 0.5011, 0.1567, 0.5011, 0.157, 0.5001, 0.157, 0.1919, 0.1724, 0.193, 0.1724, 0.193, 0.1551, 0.1919, 0.1551, 0.193, 0.1724, 0.194, 0.1724, 0.194, 0.1551, 0.193, 0.1551, 0.194, 0.1724, 0.195, 0.1724, 0.195, 0.1551, 0.194, 0.1551, 0.1889, 0.1724, 0.1899, 0.1724, 0.1899, 0.1551, 0.1889, 0.1551, 0.1899, 0.1724, 0.1909, 0.1724, 0.1909, 0.1551, 0.1899, 0.1551, 0.1909, 0.1724, 0.1919, 0.1724, 0.1919, 0.1551, 0.1909, 0.1551, 0.5291, 0.2147, 0.5291, 0.2153, 0.5301, 0.2153, 0.5301, 0.2147, 0.5332, 0.1719, 0.5332, 0.1716, 0.5322, 0.1716, 0.5322, 0.1719, 0.5342, 0.1719, 0.5342, 0.1716, 0.5332, 0.1716, 0.5332, 0.1719, 0.5352, 0.1719, 0.5352, 0.1716, 0.5342, 0.1716, 0.5342, 0.1719, 0.5301, 0.1719, 0.5301, 0.1716, 0.5291, 0.1716, 0.5291, 0.1719, 0.5311, 0.1719, 0.5311, 0.1716, 0.5301, 0.1716, 0.5301, 0.1719, 0.5322, 0.1719, 0.5322, 0.1716, 0.5311, 0.1716, 0.5311, 0.1719, 0.5332, 0.2153, 0.5332, 0.2159, 0.5342, 0.2159, 0.5342, 0.2153, 0.5311, 0.2147, 0.5311, 0.2153, 0.5322, 0.2153, 0.5322, 0.2147, 0.5301, 0.2147, 0.5301, 0.2153, 0.5311, 0.2153, 0.5311, 0.2147, 0.5322, 0.2147, 0.5322, 0.2153, 0.5332, 0.2153, 0.5332, 0.2147, 0.5332, 0.2147, 0.5332, 0.2153, 0.5342, 0.2153, 0.5342, 0.2147, 0.5342, 0.2147, 0.5342, 0.2153, 0.5352, 0.2153, 0.5352, 0.2147, 0.5301, 0.2153, 0.5301, 0.2159, 0.5311, 0.2159, 0.5311, 0.2153, 0.5342, 0.2153, 0.5342, 0.2159, 0.5352, 0.2159, 0.5352, 0.2153, 0.5322, 0.2153, 0.5322, 0.2159, 0.5332, 0.2159, 0.5332, 0.2153, 0.5311, 0.2153, 0.5311, 0.2159, 0.5322, 0.2159, 0.5322, 0.2153, 0.5291, 0.2153, 0.5291, 0.2159, 0.5301, 0.2159, 0.5301, 0.2153, 0.5322, 0.1607, 0.5322, 0.1643, 0.5332, 0.1643, 0.5332, 0.1607, 0.5311, 0.1607, 0.5311, 0.157, 0.5301, 0.157, 0.5301, 0.1607, 0.5311, 0.168, 0.5311, 0.1643, 0.5301, 0.1643, 0.5301, 0.168, 0.5332, 0.168, 0.5332, 0.1716, 0.5342, 0.1716, 0.5342, 0.168, 0.5342, 0.168, 0.5342, 0.1716, 0.5352, 0.1716, 0.5352, 0.168, 0.5291, 0.168, 0.5291, 0.1716, 0.5301, 0.1716, 0.5301, 0.168, 0.5301, 0.168, 0.5301, 0.1716, 0.5311, 0.1716, 0.5311, 0.168, 0.5311, 0.168, 0.5311, 0.1716, 0.5322, 0.1716, 0.5322, 0.168, 0.5322, 0.168, 0.5322, 0.1716, 0.5332, 0.1716, 0.5332, 0.168, 0.5301, 0.168, 0.5301, 0.1643, 0.5291, 0.1643, 0.5291, 0.168, 0.5352, 0.168, 0.5352, 0.1643, 0.5342, 0.1643, 0.5342, 0.168, 0.5342, 0.168, 0.5342, 0.1643, 0.5332, 0.1643, 0.5332, 0.168, 0.5332, 0.168, 0.5332, 0.1643, 0.5322, 0.1643, 0.5322, 0.168, 0.5322, 0.168, 0.5322, 0.1643, 0.5311, 0.1643, 0.5311, 0.168, 0.5332, 0.1607, 0.5332, 0.1643, 0.5342, 0.1643, 0.5342, 0.1607, 0.5342, 0.1607, 0.5342, 0.1643, 0.5352, 0.1643, 0.5352, 0.1607, 0.5291, 0.1607, 0.5291, 0.1643, 0.5301, 0.1643, 0.5301, 0.1607, 0.5301, 0.1607, 0.5301, 0.1643, 0.5311, 0.1643, 0.5311, 0.1607, 0.5311, 0.1607, 0.5311, 0.1643, 0.5322, 0.1643, 0.5322, 0.1607, 0.5301, 0.1607, 0.5301, 0.157, 0.5291, 0.157, 0.5291, 0.1607, 0.5352, 0.1607, 0.5352, 0.157, 0.5342, 0.157, 0.5342, 0.1607, 0.5342, 0.1607, 0.5342, 0.157, 0.5332, 0.157, 0.5332, 0.1607, 0.5332, 0.1607, 0.5332, 0.157, 0.5322, 0.157, 0.5322, 0.1607, 0.5322, 0.1607, 0.5322, 0.157, 0.5311, 0.157, 0.5311, 0.1607, 0.5311, 0.1567, 0.5311, 0.157, 0.5322, 0.157, 0.5322, 0.1567, 0.5301, 0.1567, 0.5301, 0.157, 0.5311, 0.157, 0.5311, 0.1567, 0.5291, 0.1567, 0.5291, 0.157, 0.5301, 0.157, 0.5301, 0.1567, 0.5342, 0.1567, 0.5342, 0.157, 0.5352, 0.157, 0.5352, 0.1567, 0.5332, 0.1567, 0.5332, 0.157, 0.5342, 0.157, 0.5342, 0.1567, 0.5322, 0.1567, 0.5322, 0.157, 0.5332, 0.157, 0.5332, 0.1567, 0.5019, 0.168, 0.5019, 0.1699, 0.501, 0.1711, 0.4992, 0.1699, 0.4992, 0.168, 0.4997, 0.1672, 0.508, 0.1512, 0.5087, 0.1519, 0.5087, 0.1538, 0.5028, 0.1538, 0.5028, 0.1519, 0.5035, 0.1512, 0.5127, 0.1672, 0.5133, 0.168, 0.5133, 0.1699, 0.5114, 0.1711, 0.5106, 0.1699, 0.5106, 0.168, 0.5087, 0.1565, 0.5028, 0.1565, 0.5028, 0.1538, 0.5087, 0.1538, 0.5028, 0.1587, 0.5028, 0.1565, 0.5087, 0.1565, 0.5087, 0.1587, 0.5028, 0.1587, 0.5087, 0.1587, 0.5087, 0.1599, 0.5028, 0.1599, 0.5035, 0.168, 0.5035, 0.1672, 0.509, 0.1672, 0.509, 0.168, 0.509, 0.1711, 0.509, 0.1699, 0.5101, 0.1699, 0.5101, 0.1711, 0.5024, 0.1711, 0.501, 0.1711, 0.5019, 0.1699, 0.5024, 0.1699, 0.509, 0.168, 0.509, 0.1672, 0.5101, 0.1672, 0.5101, 0.168, 0.5035, 0.1672, 0.5035, 0.168, 0.5024, 0.168, 0.5024, 0.1672, 0.5101, 0.1699, 0.5106, 0.1699, 0.5114, 0.1711, 0.5101, 0.1711, 0.5035, 0.1699, 0.5035, 0.1711, 0.5024, 0.1711, 0.5024, 0.1699, 0.5087, 0.4969, 0.5094, 0.4969, 0.5094, 0.4999, 0.5087, 0.4999, 0.5209, 0.4999, 0.5202, 0.4999, 0.5202, 0.4969, 0.5209, 0.4969, 0.5105, 0.4969, 0.5191, 0.4969, 0.5191, 0.4999, 0.5105, 0.4999, 0.5191, 0.4969, 0.5202, 0.4969, 0.5202, 0.4999, 0.5191, 0.4999, 0.5105, 0.4999, 0.5094, 0.4999, 0.5094, 0.4969, 0.5105, 0.4969, 0.5035, 0.1711, 0.5035, 0.1699, 0.509, 0.1699, 0.509, 0.1711, 0.5087, 0.4969, 0.5087, 0.4999, 0.5085, 0.5, 0.5085, 0.4967, 0.5094, 0.4969, 0.5087, 0.4969, 0.5085, 0.4967, 0.5093, 0.4967, 0.5087, 0.4999, 0.5094, 0.4999, 0.5093, 0.5, 0.5085, 0.5, 0.5209, 0.4999, 0.5209, 0.4969, 0.5211, 0.4967, 0.5211, 0.5, 0.5202, 0.4999, 0.5209, 0.4999, 0.5211, 0.5, 0.5203, 0.5, 0.5209, 0.4969, 0.5202, 0.4969, 0.5203, 0.4967, 0.5211, 0.4967, 0.5191, 0.4969, 0.5105, 0.4969, 0.5105, 0.4967, 0.5191, 0.4967, 0.5105, 0.4999, 0.5191, 0.4999, 0.5191, 0.5, 0.5105, 0.5, 0.5202, 0.4969, 0.5191, 0.4969, 0.5191, 0.4967, 0.5203, 0.4967, 0.5191, 0.4999, 0.5202, 0.4999, 0.5203, 0.5, 0.5191, 0.5, 0.5094, 0.4999, 0.5105, 0.4999, 0.5105, 0.5, 0.5093, 0.5, 0.5105, 0.4969, 0.5094, 0.4969, 0.5093, 0.4967, 0.5105, 0.4967, 0.5197, 0.1506, 0.5197, 0.1531, 0.5122, 0.1531, 0.5122, 0.1506, 0.5069, 0.1601, 0.5045, 0.1601, 0.5028, 0.1599, 0.5087, 0.1599, 0.5045, 0.1614, 0.5048, 0.1619, 0.5035, 0.1627, 0.5028, 0.1619, 0.5066, 0.1619, 0.5069, 0.1614, 0.5087, 0.1619, 0.5079, 0.1627, 0.5048, 0.1619, 0.5066, 0.1619, 0.5079, 0.1627, 0.5035, 0.1627, 0.5069, 0.1614, 0.5069, 0.1601, 0.5087, 0.1599, 0.5087, 0.1619, 0.5045, 0.1601, 0.5045, 0.1614, 0.5028, 0.1619, 0.5028, 0.1599, 0.5201, 0.1531, 0.5201, 0.1506, 0.5205, 0.1506, 0.5205, 0.1531, 0.5129, 0.1345, 0.5125, 0.1345, 0.5125, 0.1352, 0.5129, 0.1352, 0.5103, 0.1345, 0.5099, 0.1345, 0.5099, 0.1352, 0.5103, 0.1352, 0.5125, 0.1345, 0.5103, 0.1345, 0.5103, 0.1352, 0.5125, 0.1352, 0.5099, 0.1345, 0.5088, 0.1345, 0.5088, 0.1352, 0.5099, 0.1352, 0.5139, 0.1345, 0.5129, 0.1345, 0.5129, 0.1352, 0.5139, 0.1352, 0.5197, 0.1531, 0.5197, 0.1506, 0.5201, 0.1506, 0.5201, 0.1531, 0.5129, 0.134, 0.5139, 0.134, 0.5139, 0.1267, 0.5129, 0.1268, 0.5129, 0.1268, 0.5129, 0.1261, 0.5125, 0.1261, 0.5125, 0.1266, 0.5125, 0.1345, 0.5125, 0.134, 0.5103, 0.134, 0.5103, 0.1345, 0.5088, 0.1267, 0.5099, 0.1268, 0.5099, 0.1261, 0.5099, 0.125, 0.5088, 0.1252, 0.5099, 0.1268, 0.5099, 0.134, 0.5103, 0.134, 0.5103, 0.1269, 0.5099, 0.1345, 0.5099, 0.134, 0.5088, 0.134, 0.5088, 0.1345, 0.5139, 0.134, 0.5129, 0.134, 0.5129, 0.1345, 0.5139, 0.1345, 0.5103, 0.1261, 0.5125, 0.1261, 0.5125, 0.125, 0.5103, 0.125, 0.5129, 0.125, 0.5139, 0.1252, 0.5139, 0.1245, 0.5129, 0.1233, 0.5122, 0.1506, 0.5122, 0.1531, 0.5117, 0.1531, 0.5117, 0.1506, 0.5088, 0.1252, 0.5099, 0.125, 0.5099, 0.1233, 0.5088, 0.1245, 0.5129, 0.1268, 0.5139, 0.1267, 0.5139, 0.1252, 0.5129, 0.125, 0.5129, 0.1261, 0.5117, 0.1506, 0.5117, 0.1531, 0.5113, 0.1531, 0.5113, 0.1506, 0.5118, 0.1581, 0.512, 0.1586, 0.512, 0.1602, 0.5118, 0.1599, 0.5103, 0.125, 0.5125, 0.125, 0.5125, 0.1233, 0.5103, 0.1233, 0.5103, 0.134, 0.5099, 0.134, 0.5099, 0.1345, 0.5103, 0.1345, 0.5129, 0.134, 0.5125, 0.134, 0.5125, 0.1345, 0.5129, 0.1345, 0.5103, 0.134, 0.5125, 0.134, 0.5125, 0.1269, 0.5103, 0.1269, 0.5103, 0.1261, 0.5103, 0.125, 0.5099, 0.125, 0.5099, 0.1261, 0.5129, 0.1261, 0.5129, 0.125, 0.5125, 0.125, 0.5125, 0.1261, 0.5103, 0.1266, 0.5125, 0.1266, 0.5125, 0.1261, 0.5103, 0.1261, 0.5129, 0.134, 0.5129, 0.1268, 0.5125, 0.1269, 0.5125, 0.134, 0.5129, 0.125, 0.5129, 0.1233, 0.5125, 0.1233, 0.5125, 0.125, 0.5099, 0.1233, 0.5099, 0.125, 0.5103, 0.125, 0.5103, 0.1233, 0.5088, 0.134, 0.5099, 0.134, 0.5099, 0.1268, 0.5088, 0.1267, 0.5135, 0.1565, 0.5118, 0.1565, 0.5117, 0.1564, 0.5136, 0.1564, 0.5118, 0.1581, 0.5117, 0.1599, 0.5117, 0.1564, 0.512, 0.1586, 0.5133, 0.1586, 0.5133, 0.1602, 0.512, 0.1602, 0.5135, 0.1581, 0.5136, 0.1599, 0.5135, 0.1599, 0.5135, 0.1581, 0.5135, 0.1565, 0.5136, 0.1564, 0.512, 0.1602, 0.5133, 0.1602, 0.5134, 0.1603, 0.5119, 0.1603, 0.5118, 0.1599, 0.512, 0.1602, 0.5119, 0.1603, 0.5117, 0.1599, 0.5133, 0.1602, 0.5135, 0.1599, 0.5136, 0.1599, 0.5134, 0.1603, 0.5133, 0.1586, 0.5135, 0.1581, 0.5135, 0.1599, 0.5133, 0.1602, 0.5117, 0.1599, 0.5118, 0.1581, 0.5118, 0.1599, 0.5118, 0.1565, 0.5118, 0.1581, 0.5117, 0.1564, 0.5136, 0.1599, 0.5135, 0.1581, 0.5136, 0.1564, 0.5103, 0.1269, 0.5103, 0.1266, 0.5099, 0.1268, 0.5125, 0.1266, 0.5125, 0.1269, 0.5129, 0.1268, 0.5125, 0.1266, 0.5103, 0.1266, 0.5103, 0.1269, 0.5125, 0.1269, 0.5099, 0.1268, 0.5103, 0.1266, 0.5103, 0.1261, 0.5099, 0.1261, 0.5101, 0.1672, 0.5127, 0.1672, 0.5106, 0.168, 0.5101, 0.168, 0.5024, 0.168, 0.5019, 0.168, 0.4997, 0.1672, 0.5024, 0.1672, 0.2577, 0.8944, 0.1847, 0.8944, 0.1847, 0.9434, 0.2577, 0.9434, 0.06348, 0.894, 0.06348, 0.8728, 0.08471, 0.8728, 0.08471, 0.894, 0.0847, 0.8716, 0.1251, 0.8716, 0.1251, 0.8955, 0.0847, 0.8955])
me_cube_082.materials.append(mat_newfactorymachine)
me_cube_082.materials.append(mat_decal_normal)
me_cube_082.use_remesh_fix_poles = True
me_cube_082.use_remesh_preserve_attributes = False
me_cube_082.use_mirror_vertex_groups = False
me_cube_082.update()
me_cube_082.normals_split_custom_set([tuple(v) for v in zip(*[iter([-0.5, 2.104e-07, -0.866, -0.5, 2.104e-07, -0.866, -1.0, 9.444e-09, -8.763e-08, -1.0, 9.444e-09, 8.763e-08, 1.0, -9.445e-09, 8.763e-08, 1.0, -9.445e-09, -8.763e-08, 0.5, 2.009e-07, -0.866, 0.5, 2.009e-07, -0.866, -0.5, -2.009e-07, 0.866, -0.5, -2.009e-07, 0.866, 0.5, -2.104e-07, 0.866, 0.5, -2.104e-07, 0.866, 0.5, 2.009e-07, -0.866, 0.5, 2.009e-07, -0.866, -0.5, 2.104e-07, -0.866, -0.5, 2.104e-07, -0.866, 0.5, -2.104e-07, 0.866, 0.5, -2.104e-07, 0.866, 1.0, -9.445e-09, -8.763e-08, 1.0, -9.445e-09, 8.763e-08, -1.0, 9.444e-09, 8.763e-08, -1.0, 9.444e-09, -8.763e-08, -0.5, -2.009e-07, 0.866, -0.5, -2.009e-07, 0.866, -0.5, 2.104e-07, -0.866, -0.5, 2.104e-07, -0.866, -1.0, 4.177e-09, 3.943e-07, -1.0, 4.177e-09, 5.696e-07, 1.0, -4.271e-09, 5.696e-07, 1.0, -4.271e-09, 3.943e-07, 0.5, 2.061e-07, -0.866, 0.5, 2.061e-07, -0.866, -0.5, -1.97e-07, 0.866, -0.5, -1.97e-07, 0.866, 0.5, -2.011e-07, 0.866, 0.5, -2.011e-07, 0.866, 0.5, 2.061e-07, -0.866, 0.5, 2.061e-07, -0.866, -0.5, 2.104e-07, -0.866, -0.5, 2.104e-07, -0.866, 0.5, -2.011e-07, 0.866, 0.5, -2.011e-07, 0.866, 1.0, -4.271e-09, 3.943e-07, 1.0, -4.271e-09, 5.696e-07, -1.0, 4.177e-09, 5.696e-07, -1.0, 4.177e-09, 3.943e-07, -0.5, -1.97e-07, 0.866, -0.5, -1.97e-07, 0.866, 0.0, 1.0, 9.571e-08, 0.0, 1.0, 1.167e-07, 0.0, 1.0, 1.363e-07, 0.0, 1.0, 2.218e-07, 0.0, 1.0, 2.218e-07, 0.0, 1.0, 1.782e-07, -1.0, -1.39e-08, 0.0, -1.0, -1.39e-08, 0.0, -1.0, -1.39e-08, 0.0, -1.0, -1.39e-08, 0.0, -1.0, -1.39e-08, 0.0, -1.0, -1.39e-08, 0.0, 0.0, -1.0, -1.782e-07, 0.0, -1.0, -2.218e-07, 0.0, -1.0, -2.218e-07, 0.0, -1.0, -1.363e-07, 0.0, -1.0, -1.167e-07, 0.0, -1.0, -9.571e-08, -0.7071, 0.0, 0.7071, -0.7071, 0.0, 0.7071, -0.7071, 0.0, 0.7071, -0.7071, 0.0, 0.7071, 0.0, 0.0, 1.0, 0.0, 0.0, 1.0, 0.0, 0.0, 1.0, 0.0, 0.0, 1.0, 0.7071, 0.0, 0.7071, 0.7071, 0.0, 0.7071, 0.7071, 0.0, 0.7071, 0.7071, 0.0, 0.7071, 0.0, 0.0, -1.0, 0.0, 0.0, -1.0, 0.0, 0.0, -1.0, 0.0, 0.0, -1.0, 1.041e-08, -0.7071, -0.7071, 1.041e-08, -0.7071, -0.7071, 1.041e-08, -0.7071, -0.7071, 1.041e-08, -0.7071, -0.7071, 0.0, 1.0, 0.0, 0.0, 1.0, 1.363e-07, 0.0, 1.0, 1.167e-07, 0.0, 1.0, 0.0, 1.315e-08, -0.7071, -0.7071, 1.315e-08, -0.7071, -0.7071, 1.315e-08, -0.7071, -0.7071, 1.315e-08, -0.7071, -0.7071, 0.0, 0.7071, -0.7071, 0.0, 0.7071, -0.7071, 0.0, 0.7071, -0.7071, 0.0, 0.7071, -0.7071, 0.0, -1.0, 0.0, 0.0, -1.0, -1.167e-07, 0.0, -1.0, -1.363e-07, 0.0, -1.0, 0.0, 0.0, 0.7071, -0.7071, 0.0, 0.7071, -0.7071, 0.0, 0.7071, -0.7071, 0.0, 0.7071, -0.7071, 0.0, 1.0, 1.896e-06, 0.0, 1.0, 1.896e-06, 0.0, 1.0, 1.896e-06, 0.0, 1.0, 1.896e-06, 0.0, -1.0, 0.0, 0.0, -1.0, 0.0, 0.0, -1.0, 0.0, 0.0, -1.0, 0.0, 0.0, 0.0, -1.0, 0.0, 0.0, -1.0, 0.0, 0.0, -1.0, 0.0, 0.0, -1.0, 0.0, -0.7071, -0.7071, 0.0, -0.7071, -0.7071, 0.0, -0.7071, -0.7071, 0.0, -0.7071, -0.7071, 0.0, 0.7071, -0.7071, 0.0, 0.7071, -0.7071, 0.0, 0.7071, -0.7071, 0.0, 0.7071, -0.7071, 0.0, 0.0, -1.0, 0.0, 0.0, -1.0, 0.0, 0.0, -1.0, 0.0, 0.0, -1.0, 0.0, 0.0, -1.0, 0.0, 0.0, -1.0, 0.0, 0.0, -1.0, 0.0, 0.0, -1.0, -1.0, -1.184e-07, 8.698e-08, -1.0, 0.0, 1.561e-07, -1.0, 0.0, 1.561e-07, -1.0, -1.592e-07, 6.315e-08, 1.0, 0.0, 0.0, 1.0, -1.184e-07, 0.0, 1.0, -1.592e-07, 0.0, 1.0, 0.0, 0.0, 0.0, 0.0, -1.0, 0.0, 0.0, -1.0, 0.0, 0.0, -1.0, 0.0, 0.0, -1.0, 1.0, 0.0, 0.0, 1.0, 0.0, 0.0, 1.0, 0.0, 0.0, 1.0, 0.0, 0.0, -1.0, 0.0, 0.0, -1.0, 0.0, 0.0, -1.0, 0.0, 0.0, -1.0, 0.0, 0.0, -1.0, 0.0, 0.0, -1.0, -1.606e-07, 0.0, -1.0, -8.885e-08, 0.0, -1.0, 0.0, 0.0, 1.0, -1.606e-07, 0.0, 1.0, 0.0, 0.0, 1.0, 0.0, 0.0, 1.0, -8.885e-08, 0.0, -1.0, 0.0, 0.0, -1.0, 0.0, 0.0, -1.0, 0.0, 0.0, -1.0, 0.0, 0.0, 1.0, 0.0, 0.0, 1.0, 0.0, 0.0, 1.0, 0.0, 0.0, 1.0, 0.0, 0.0, 1.0, -1.184e-07, 0.0, 1.0, -1.606e-07, 0.0, 1.0, -8.885e-08, 0.0, 1.0, -1.592e-07, 0.0, -1.0, -1.606e-07, 0.0, -1.0, -1.184e-07, 8.698e-08, -1.0, -1.592e-07, 6.315e-08, -1.0, -8.885e-08, 0.0, 0.1744, 0.0, 0.9847, 0.1744, 0.0, 0.9847, 0.0, 0.0, 1.0, 0.0, 0.0, 1.0, 0.9936, -0.07971, 0.07971, 0.9936, 0.07971, 0.07971, 1.0, 9.712e-08, 0.0, 1.0, -9.712e-08, 0.0, 0.9801, 0.1816, -0.08071, 0.9801, 0.08071, -0.1816, 1.0, 5.745e-08, 0.0, 1.0, 8.913e-08, 0.0, 0.9801, -0.08071, -0.1816, 0.9801, -0.1816, -0.08071, 1.0, -8.913e-08, 0.0, 1.0, -5.745e-08, 0.0, 0.9801, 0.08071, -0.1816, 0.9801, -0.08071, -0.1816, 1.0, -5.745e-08, 0.0, 1.0, 5.745e-08, 0.0, 0.9801, -0.1816, -0.08071, 0.9936, -0.07971, 0.07971, 1.0, -9.712e-08, 0.0, 1.0, -8.913e-08, 0.0, 0.9936, 0.07971, 0.07971, 0.9801, 0.1816, -0.08071, 1.0, 8.913e-08, 0.0, 1.0, 9.712e-08, 0.0, 0.6765, 0.0, 0.7365, 0.6765, 0.0, 0.7365, 0.9936, 0.07971, 0.07971, 0.9936, -0.07971, 0.07971, 0.6611, 0.5166, -0.5441, 0.6555, 0.5197, -0.5479, 0.9801, 0.08071, -0.1816, 0.9801, 0.1816, -0.08071, 0.6555, -0.5197, -0.5479, 0.6611, -0.5166, -0.5441, 0.9801, -0.1816, -0.08071, 0.9801, -0.08071, -0.1816, 0.6535, 2.662e-08, -0.7569, 0.6535, 2.662e-08, -0.7569, 0.9801, -0.08071, -0.1816, 0.9801, 0.08071, -0.1816, 0.6464, -0.763, 0.0, 0.6765, -0.7365, 0.0, 0.9936, -0.07971, 0.07971, 0.9801, -0.1816, -0.08071, 0.6765, 0.7365, 0.0, 0.6464, 0.763, 0.0, 0.9801, 0.1816, -0.08071, 0.9936, 0.07971, 0.07971, 0.1744, 0.0, 0.9847, 0.1744, 0.0, 0.9847, 0.6765, 0.0, 0.7365, 0.6765, 0.0, 0.7365, 0.1653, 0.9862, -3.549e-07, 0.1744, 0.9847, -3.34e-07, 0.0, 1.0, -6.714e-07, 0.0, 1.0, -6.494e-07, 0.3238, 0.6899, -0.6475, 0.6612, 0.7367, -0.1419, 0.6465, 0.7418, -0.178, 0.5522, 0.7104, -0.4363, 0.6535, 2.662e-08, -0.7569, 0.1691, 8.377e-08, -0.9856, 0.1691, 8.377e-08, -0.9856, 0.6535, 2.662e-08, -0.7569, 0.0, -1.0, -3.558e-07, 0.0, -1.0, -4.187e-07, 0.0, -1.0, -5.396e-07, 0.0, -1.0, -2.717e-07, 0.0, -1.0, -3.267e-07, 0.3238, -0.6899, -0.6475, 0.1732, -0.6424, -0.7466, 0.167, -0.6421, -0.7482, 0.1938, -0.6135, -0.7656, 0.6464, -0.763, 0.0, 0.1653, -0.9862, -1.014e-07, 0.1744, -0.9847, -9.542e-08, 0.6765, -0.7365, 0.0, 0.1744, 0.9847, -3.34e-07, 0.1653, 0.9862, -3.549e-07, 0.6464, 0.763, 0.0, 0.6765, 0.7365, 0.0, 0.9703, 1.931e-07, -0.2418, 0.9703, 1.931e-07, -0.2418, 0.9386, 0.0, 0.3449, 0.9386, 0.0, 0.3449, 0.0, 1.0, -1.183e-07, 0.0, 1.0, -2.186e-07, 0.0, 1.0, 2.441e-07, 0.0, 1.0, 7.009e-08, -0.932, 0.0, 0.3624, -0.932, 0.0, 0.3624, -0.932, 0.0, 0.3624, -0.932, 0.0, 0.3624, 0.0, -1.0, -3.267e-07, 0.0, -1.0, -2.717e-07, 0.0, -1.0, 0.0, 0.0, -1.0, 0.0, 0.0, 1.0, -6.494e-07, 0.0, 1.0, -6.714e-07, 0.0, 1.0, -2.186e-07, 0.0, 1.0, -1.183e-07, 0.0, 1.0, -6.071e-07, -0.9656, 0.0, -0.26, -0.9656, 0.0, -0.26, -0.9656, 0.0, -0.26, -0.9656, 0.0, -0.26, 1.0, 1.357e-06, 0.0, 1.0, 8.409e-07, 0.0, 1.0, 4.137e-07, 0.0, 1.0, 1.357e-06, 0.0, 0.9386, 0.0, 0.3449, 0.9386, 0.0, 0.3449, 0.754, 0.0, 0.6569, 0.754, 0.0, 0.6569, 0.167, -0.6421, -0.7482, 0.1732, -0.6424, -0.7466, 0.6611, -0.5166, -0.5441, 0.6555, -0.5197, -0.5479, 0.1732, 0.6424, -0.7466, 0.167, 0.6421, -0.7482, 0.6555, 0.5197, -0.5479, 0.6611, 0.5166, -0.5441, 0.1691, 8.377e-08, -0.9856, 0.1691, 8.377e-08, -0.9856, 0.2703, 1.747e-07, -0.9628, 0.2703, 1.747e-07, -0.9628, 0.6465, -0.7418, -0.178, 0.6411, -0.7307, 0.2347, 0.6404, -0.7307, 0.2366, 0.6612, -0.7367, -0.1419, 0.6612, 0.7367, -0.1419, 0.6404, 0.7307, 0.2366, 0.6411, 0.7307, 0.2347, 0.6465, 0.7418, -0.178, 0.7319, 3.153e-07, -0.6814, 0.7319, 3.153e-07, -0.6814, 0.9703, 1.931e-07, -0.2418, 0.9703, 1.931e-07, -0.2418, 0.1732, 0.6424, -0.7466, 0.3238, 0.6899, -0.6475, 0.1938, 0.6135, -0.7656, 0.167, 0.6421, -0.7482, 0.6404, 0.7307, 0.2366, 0.534, 0.706, 0.4652, 0.534, 0.706, 0.4652, 0.6411, 0.7307, 0.2347, 0.534, -0.706, 0.4652, 0.6404, -0.7307, 0.2366, 0.6411, -0.7307, 0.2347, 0.534, -0.706, 0.4652, 0.1744, -0.9847, -9.542e-08, 0.1653, -0.9862, -1.014e-07, 0.0, -1.0, -4.187e-07, 0.0, -1.0, -3.558e-07, 0.0, 0.0, -1.0, 0.0, 0.0, -1.0, 0.0, 0.0, -1.0, 0.0, 0.0, -1.0, 0.0, -1.0, 0.0, 0.0, -1.0, 0.0, 0.0, -1.0, 0.0, 1.0, 8.409e-07, 0.0, 1.0, -8.409e-07, 0.0, 1.0, -4.137e-07, 0.0, 1.0, 4.137e-07, 0.0, 0.0, 1.0, 7.009e-08, 0.0, 1.0, 0.0, 0.0, 1.0, 0.0, 0.0, 1.0, 7.009e-08, 0.0, 1.0, 2.441e-07, 0.0, 1.0, 0.0, 0.0, 0.0, 1.0, 0.0, 0.0, 1.0, 0.0, 0.0, 1.0, 0.0, 0.0, 1.0, 0.0, -0.772, 0.6356, 0.0, -0.772, 0.6356, 0.0, -0.772, 0.6356, 0.0, -0.772, 0.6356, 0.0, 0.772, 0.6356, 0.0, 0.772, 0.6356, 0.0, 0.772, 0.6356, 0.0, 0.772, 0.6356, 1.0, -8.409e-07, 0.0, 1.0, -1.357e-06, 0.0, 1.0, -1.357e-06, 0.0, 1.0, -4.137e-07, 0.0, 0.0, -1.0, 0.0, 0.0, -1.0, 0.0, 0.0, -1.0, 0.0, 0.0, -1.0, 0.0, 0.0, -1.0, 0.0, 0.0, -1.0, 0.0, 0.0, 1.0, 0.0, 0.0, 1.0, 7.009e-08, 0.0, 1.0, 0.0, 0.1938, -0.6135, -0.7656, 0.5522, -0.7104, -0.4363, 0.3238, -0.6899, -0.6475, 0.5522, 0.7104, -0.4363, 0.1938, 0.6135, -0.7656, 0.3238, 0.6899, -0.6475, 0.7319, 3.153e-07, -0.6814, 0.7319, 3.153e-07, -0.6814, 0.2703, 1.747e-07, -0.9628, 0.2703, 1.747e-07, -0.9628, 0.3238, -0.6899, -0.6475, 0.5522, -0.7104, -0.4363, 0.6465, -0.7418, -0.178, 0.6612, -0.7367, -0.1419, 0.0, -1.0, 0.0, 0.0, -1.0, -1.782e-07, 0.0, -1.0, -9.571e-08, 0.0, -1.0, 0.0, 0.0, 1.0, 0.0, 0.0, 1.0, 9.571e-08, 0.0, 1.0, 1.782e-07, 0.0, 1.0, 0.0, -0.7071, 0.0, 0.7071, -0.7071, 0.0, 0.7071, -0.7071, 0.0, 0.7071, -0.7071, 0.0, 0.7071, 1.0, 0.0, 0.0, 1.0, 0.0, 0.0, 1.0, 0.0, 0.0, 1.0, 0.0, 0.0, 1.0, 5.52e-06, 0.006963, 1.0, 5.52e-06, 0.006963, 1.0, 5.52e-06, 0.006963, 1.0, 5.52e-06, 0.006963, 0.0, 0.0, 1.0, 0.0, 0.0, 1.0, 0.0, 0.0, 1.0, 0.0, 0.0, 1.0, 1.0, 0.0, 0.0, 1.0, 0.0, 0.0, 1.0, 0.0, 0.0, -1.0, 0.0, 0.0, -1.0, 0.0, 0.0, -1.0, 0.0, 0.0, 0.0, 0.0, -1.0, 0.0, 0.0, -1.0, 0.0, 0.0, -1.0, 0.0, 0.0, -1.0, 0.0, 1.0, 0.0, 0.0, 1.0, 0.0, 0.0, 1.0, 0.0, 0.0, 1.0, 0.0, 0.0, 0.7071, 0.7071, 0.0, 0.7071, 0.7071, 0.0, 0.7071, 0.7071, 0.0, 0.7071, 0.7071, 0.0, -0.7071, 0.7071, 0.0, -0.7071, 0.7071, 0.0, -0.7071, 0.7071, 0.0, -0.7071, 0.7071, 0.0, -1.0, 0.0, 0.0, -1.0, 0.0, 0.0, -1.0, 0.0, 0.0, -1.0, 0.0, 3.433e-07, 0.0, -1.0, 3.433e-07, 0.0, -1.0, 3.433e-07, 0.0, -1.0, 3.433e-07, 0.0, -1.0, 1.67e-06, -0.6839, -0.7295, 1.67e-06, -0.6839, -0.7295, 1.67e-06, -0.6839, -0.7295, 1.67e-06, -0.6839, -0.7295, 1.786e-07, 0.0, -1.0, 1.786e-07, 0.0, -1.0, 1.786e-07, 0.0, -1.0, 1.786e-07, 0.0, -1.0, -2.574e-06, 0.6839, -0.7295, -2.574e-06, 0.6839, -0.7295, -2.574e-06, 0.6839, -0.7295, -2.574e-06, 0.6839, -0.7295, 1.0, 0.0, 0.0, 1.0, 0.0, 0.0, 1.0, 0.0, 0.0, 1.0, 0.0, 0.0, -1.0, 7.716e-08, 0.0, -1.0, 7.716e-08, 0.0, -1.0, 7.716e-08, 0.0, -1.0, 7.716e-08, 0.0, 1.0, 0.0, 0.0, 1.0, 0.0, 0.0, 1.0, 0.0, 0.0, 1.0, 0.0, 0.0, -1.0, 0.0, 0.0, -1.0, 0.0, 0.0, -1.0, 0.0, 0.0, -1.0, 0.0, 0.0, -1.0, 0.0, 0.0, -1.0, 0.0, 0.0, -1.0, 0.0, 0.0, 1.0, 0.0, 0.0, 1.0, 0.0, 0.0, 1.0, 0.0, 0.0, -1.0, 0.0, 0.0, -1.0, 0.0, 0.0, -1.0, 0.0, 0.0, -1.0, 0.0, 0.0, 1.0, 0.0, 0.0, 1.0, 0.0, 0.0, 1.0, 0.0, 0.0, 1.0, 0.0, 0.0, -1.0, 0.0, 0.0, -1.0, 0.0, 0.0, -1.0, 0.0, 0.0, -1.0, 0.0, 0.0, -1.0, 0.0, 0.0, -1.0, 0.0, 0.0, -1.0, 0.0, 0.0, -1.0, 0.0, 0.0, -1.0, 0.0, 0.0, -1.0, 0.0, 0.0, -1.0, 0.0, 0.0, -1.0, 0.0, 0.0, -1.0, 0.0, 0.0, -1.0, 0.0, 0.0, -1.0, 0.0, 0.0, -1.0, 0.0, 0.0, -1.0, 0.0, 0.0, -1.0, 0.0, 0.0, -1.0, 0.0, 0.0, -1.0, 0.0, 0.0, -1.0, 0.0, 0.0, -1.0, 0.0, 0.0, -1.0, 0.0, 0.0, -1.0, 0.0, 0.0, -1.0, 0.0, 0.0, -1.0, 0.0, 0.0, -1.0, 0.0, 0.0, -1.0, 0.0, 0.0, -1.0, 0.0, 0.0, -1.0, 0.0, 0.0, -1.0, 0.0, 0.0, -1.0, 0.0, 0.0, -1.0, 0.0, 0.0, -1.0, 0.0, 0.0, -1.0, 0.0, 0.0, -1.0, 0.0, 0.0, -1.0, -2.226e-06, 0.0, -1.0, -2.226e-06, 0.0, -1.0, -2.226e-06, 0.0, -1.0, -2.226e-06, 0.0, -1.0, 0.0, 0.0, -1.0, 0.0, 0.0, -1.0, 0.0, 0.0, -1.0, 1.065e-07, 0.0, -1.0, 1.065e-07, 0.0, -1.0, 1.065e-07, 0.0, -1.0, 1.065e-07, 0.0, -1.0, 0.0, 0.0, -1.0, 0.0, 0.0, -1.0, 0.0, 0.0, -1.0, 0.0, 0.0, -1.0, 0.0, 0.0, -1.0, 0.0, 0.0, -1.0, 0.0, 0.0, -1.0, 0.0, 0.0, -1.0, 0.0, 0.0, -1.0, 0.0, 0.0, -1.0, 0.0, 0.0, -1.0, 0.0, 0.0, -1.0, 0.0, 0.0, -1.0, 0.0, 0.0, -1.0, 0.0, 0.0, 1.0, 0.0, 0.0, 1.0, 0.0, 0.0, 1.0, 0.0, 0.0, 1.0, 0.0, 0.0, 1.0, 0.0, 0.0, 1.0, 0.0, 0.0, 1.0, 0.0, 0.0, 1.0, 0.0, 0.0, 1.0, 0.0, 0.0, 1.0, 0.0, 0.0, 1.0, 0.0, 0.0, 1.0, 0.0, 0.0, 1.0, 0.0, 0.0, 1.0, 0.0, 0.0, 1.0, 0.0, 0.0, 1.0, 0.0, 0.0, 1.0, 0.0, 0.0, 1.0, 0.0, 0.0, 1.0, 0.0, 0.0, 1.0, 0.0, 0.0, 1.0, 0.0, 0.0, 1.0, 0.0, 0.0, 1.0, 0.0, 0.0, 1.0, 0.0, 0.0, -1.0, -4.161e-07, -0.0007589, -1.0, -4.163e-07, -0.0007589, -0.5, 0.866, -0.0007591, -0.5, 0.866, -0.0007591, -0.5, 0.866, -0.0007591, -0.5, 0.866, -0.0007591, 0.5, 0.866, -0.0007593, 0.5, 0.866, -0.0007593, 0.5, 0.866, -0.0007593, 0.5, 0.866, -0.0007593, 1.0, -4.163e-07, -0.0007592, 1.0, -4.161e-07, -0.0007592, 1.0, -4.161e-07, -0.0007592, 1.0, -4.163e-07, -0.0007592, 0.5, -0.866, -0.0007593, 0.5, -0.866, -0.0007593, 0.5, -0.866, -0.0007593, 0.5, -0.866, -0.0007593, -0.5, -0.866, -0.0007591, -0.5, -0.866, -0.0007591, -0.5, -0.866, -0.0007591, -0.5, -0.866, -0.0007591, -1.0, -4.163e-07, -0.0007589, -1.0, -4.161e-07, -0.0007589, 0.439, -1.057e-07, 0.8985, 0.2195, -0.3802, 0.8985, 0.2195, -0.3802, 0.8985, 0.439, 5.565e-08, 0.8985, 0.0, 0.0, -1.0, 0.0, 0.0, -1.0, 0.0, 0.0, -1.0, 0.0, 0.0, -1.0, 0.0, 0.0, -1.0, 0.0, 0.0, -1.0, 0.0, 0.0, -1.0, 0.0, 0.0, -1.0, 0.0, 0.0, -1.0, 0.0, 0.0, -1.0, 0.0, 0.0, -1.0, 0.0, 0.0, -1.0, 0.0, 0.0, -1.0, 0.0, 0.0, -1.0, 0.0, 0.0, -1.0, 0.0, 0.0, -1.0, 0.0, 0.0, -1.0, 0.0, 0.0, -1.0, 0.0, 0.0, -1.0, 0.0, 0.0, -1.0, 0.0, 0.0, -1.0, 0.0, 0.0, -1.0, 0.0, 0.0, -1.0, 0.0, 0.0, -1.0, -0.5, 0.866, 0.0, 0.5, 0.866, 0.0, 0.5, 0.866, 0.0, -0.5, 0.866, 0.0, -0.2195, -0.3802, 0.8985, -0.439, -5.132e-07, 0.8985, -0.439, -3.478e-07, 0.8985, -0.2195, -0.3802, 0.8985, 0.2195, -0.3802, 0.8985, -0.2195, -0.3802, 0.8985, -0.2195, -0.3802, 0.8985, 0.2195, -0.3802, 0.8985, -0.439, -5.132e-07, 0.8985, -0.2195, 0.3802, 0.8985, -0.2195, 0.3802, 0.8985, -0.439, -3.478e-07, 0.8985, -0.2195, 0.3802, 0.8985, 0.2195, 0.3802, 0.8985, 0.2195, 0.3802, 0.8985, -0.2195, 0.3802, 0.8985, 0.2195, 0.3802, 0.8985, 0.439, -1.057e-07, 0.8985, 0.439, 5.565e-08, 0.8985, 0.2195, 0.3802, 0.8985, 0.5, -0.866, 0.0, -0.5, -0.866, 0.0, -0.5, -0.866, 0.0, 0.5, -0.866, 0.0, 0.5, 0.866, 0.0, 1.0, -4.162e-07, 0.0, 1.0, -4.162e-07, 0.0, 0.5, 0.866, 0.0, -1.0, -4.601e-07, 0.0, -0.5, 0.866, 0.0, -0.5, 0.866, 0.0, -1.0, -4.601e-07, 0.0, -0.5, -0.866, 0.0, -1.0, -4.601e-07, 0.0, -1.0, -4.601e-07, 0.0, -0.5, -0.866, 0.0, 1.0, -4.162e-07, 0.0, 0.5, -0.866, 0.0, 0.5, -0.866, 0.0, 1.0, -4.162e-07, 0.0, -0.9989, -0.0157, 0.04444, -0.5209, 0.1522, -0.8399, -0.5735, 0.5766, -0.5819, -0.9922, -0.08574, 0.09067, -0.002945, -0.2154, 0.9765, -0.00292, -0.2139, 0.9769, 0.0, -0.03841, 0.9993, 0.0, -0.03841, 0.9993, -0.02646, -0.9775, 0.2094, -0.02586, -0.98, 0.1974, -0.02218, -0.7182, 0.6955, -0.02137, -0.7028, 0.711, -0.4965, 0.8551, -0.1492, 0.5446, 0.8279, -0.1342, 0.513, 0.8581, -0.02266, -0.4947, 0.8688, -0.02368, 0.5446, 0.8279, -0.1342, 0.997, -0.07392, 0.02074, 0.9998, -0.01846, 0.0008257, 0.513, 0.8581, -0.02266, 0.997, -0.07392, 0.02074, 0.8487, -0.5189, 0.1019, 0.8581, -0.5133, 0.01335, 0.9998, -0.01846, 0.0008257, -0.02586, -0.98, 0.1974, -0.02646, -0.9775, 0.2094, -0.01709, -0.9995, 0.02621, -0.01709, -0.9995, 0.02621, -0.8749, -0.4751, 0.09431, -0.9996, -0.02732, 0.01108, -1.0, 0.001818, 0.0002335, -0.874, -0.4856, 0.01377, -0.9996, -0.02732, 0.01108, -0.4965, 0.8551, -0.1492, -0.4947, 0.8688, -0.02368, -1.0, 0.001818, 0.0002335, 0.8487, -0.5189, 0.1019, 0.997, -0.07392, 0.02074, 0.9846, -0.1294, 0.1173, 0.8612, -0.364, 0.3547, 0.997, -0.07392, 0.02074, 0.5446, 0.8279, -0.1342, 0.6241, 0.5639, -0.5408, 0.9846, -0.1294, 0.1173, 0.5446, 0.8279, -0.1342, -0.4965, 0.8551, -0.1492, -0.5735, 0.5766, -0.5819, 0.6241, 0.5639, -0.5408, -0.4965, 0.8551, -0.1492, -0.9996, -0.02732, 0.01108, -0.9922, -0.08574, 0.09067, -0.5735, 0.5766, -0.5819, -0.9996, -0.02732, 0.01108, -0.8749, -0.4751, 0.09431, -0.8829, -0.3299, 0.3342, -0.9922, -0.08574, 0.09067, -0.5209, 0.1522, -0.8399, 0.5219, 0.1561, -0.8386, 0.6241, 0.5639, -0.5408, -0.5735, 0.5766, -0.5819, 0.5219, 0.1561, -0.8386, 0.9983, -0.01859, 0.05547, 0.9846, -0.1294, 0.1173, 0.6241, 0.5639, -0.5408, 0.9983, -0.01859, 0.05547, 0.8594, -0.1076, 0.4998, 0.8612, -0.364, 0.3547, 0.9846, -0.1294, 0.1173, -0.00292, -0.2139, 0.9769, -0.002945, -0.2154, 0.9765, -0.02137, -0.7028, 0.711, -0.02218, -0.7182, 0.6955, -0.8656, -0.09905, 0.4909, -0.9989, -0.0157, 0.04444, -0.9922, -0.08574, 0.09067, -0.8829, -0.3299, 0.3342, 0.8594, -0.1076, 0.4998, 0.9983, -0.01859, 0.05547, 0.9999, -2.094e-05, 0.01273, 0.8662, -0.01956, 0.4992, 0.9983, -0.01859, 0.05547, 0.5219, 0.1561, -0.8386, 0.5059, 0.03579, -0.8619, 0.9999, -2.094e-05, 0.01273, 0.5219, 0.1561, -0.8386, -0.5209, 0.1522, -0.8399, -0.5059, 0.03579, -0.8619, 0.5059, 0.03579, -0.8619, -0.5209, 0.1522, -0.8399, -0.9989, -0.0157, 0.04444, -0.9999, -2.094e-05, 0.01273, -0.5059, 0.03579, -0.8619, -0.9989, -0.0157, 0.04444, -0.8656, -0.09905, 0.4909, -0.8662, -0.01956, 0.4992, -0.9999, -2.094e-05, 0.01273, 0.0, 1.0, 0.0, -2.625e-07, 1.0, 0.0, -2.625e-07, 1.0, 0.0, 0.0, 1.0, 0.0, 0.0, 1.0, 1.653e-06, 0.0, 1.0, 0.0, 0.0, 1.0, 0.0, 0.0, 1.0, 1.653e-06, 2.625e-07, 1.0, 1.653e-06, 0.0, 1.0, 1.653e-06, 0.0, 1.0, 1.653e-06, 2.625e-07, 1.0, 1.653e-06, 2.625e-07, 1.0, 0.0, 2.625e-07, 1.0, 1.653e-06, 2.625e-07, 1.0, 1.653e-06, 2.625e-07, 1.0, 0.0, -2.625e-07, 1.0, 0.0, 2.625e-07, 1.0, 0.0, 2.625e-07, 1.0, 0.0, -2.625e-07, 1.0, 0.0, -2.625e-07, 1.0, 0.0, -2.625e-07, 1.0, 0.0, -2.625e-07, 1.0, 0.0, -2.625e-07, 1.0, 0.0, -1.0, 2.628e-07, -0.0007589, -0.5, -0.866, -0.0007592, -0.5, -0.866, -0.0007592, -1.0, 2.63e-07, -0.0007589, -0.5, -0.866, -0.0007592, 0.5, -0.866, -0.0007593, 0.5, -0.866, -0.0007593, -0.5, -0.866, -0.0007592, 0.5, -0.866, -0.0007593, 1.0, 2.628e-07, -0.0007592, 1.0, 2.63e-07, -0.0007592, 0.5, -0.866, -0.0007593, 1.0, 2.628e-07, -0.0007592, 0.5, 0.866, -0.0007595, 0.5, 0.866, -0.0007595, 1.0, 2.63e-07, -0.0007592, 0.5, 0.866, -0.0007595, -0.5, 0.866, -0.0007593, -0.5, 0.866, -0.0007593, 0.5, 0.866, -0.0007595, -0.5, 0.866, -0.0007593, -1.0, 2.628e-07, -0.0007589, -1.0, 2.63e-07, -0.0007589, -0.5, 0.866, -0.0007593, 0.439, 1.962e-07, 0.8985, 0.439, 2.783e-08, 0.8985, 0.2195, 0.3802, 0.8985, 0.2195, 0.3802, 0.8985, 0.0, 0.0, -1.0, 0.0, 0.0, -1.0, -4.709e-07, 0.0, -1.0, -4.709e-07, 0.0, -1.0, 4.709e-07, 0.0, -1.0, 4.709e-07, 0.0, -1.0, 0.0, 0.0, -1.0, 0.0, 0.0, -1.0, 4.709e-07, 0.0, -1.0, 4.709e-07, 0.0, -1.0, 4.709e-07, 0.0, -1.0, 4.709e-07, 0.0, -1.0, 0.0, 0.0, -1.0, 0.0, 0.0, -1.0, 4.709e-07, 0.0, -1.0, 4.709e-07, 0.0, -1.0, -4.709e-07, 0.0, -1.0, -4.709e-07, 0.0, -1.0, 0.0, 0.0, -1.0, 0.0, 0.0, -1.0, -4.709e-07, 0.0, -1.0, -4.709e-07, 0.0, -1.0, -4.709e-07, 0.0, -1.0, -4.709e-07, 0.0, -1.0, -0.5, -0.866, 0.0, -0.5, -0.866, 0.0, 0.5, -0.866, 0.0, 0.5, -0.866, 0.0, -0.2195, 0.3802, 0.8985, -0.2195, 0.3802, 0.8985, -0.439, 1.67e-07, 0.8985, -0.439, 3.17e-07, 0.8985, 0.2195, 0.3802, 0.8985, 0.2195, 0.3802, 0.8985, -0.2195, 0.3802, 0.8985, -0.2195, 0.3802, 0.8985, -0.439, 3.17e-07, 0.8985, -0.439, 1.67e-07, 0.8985, -0.2195, -0.3802, 0.8985, -0.2195, -0.3802, 0.8985, -0.2195, -0.3802, 0.8985, -0.2195, -0.3802, 0.8985, 0.2195, -0.3802, 0.8985, 0.2195, -0.3802, 0.8985, 0.2195, -0.3802, 0.8985, 0.2195, -0.3802, 0.8985, 0.439, 2.783e-08, 0.8985, 0.439, 1.962e-07, 0.8985, 0.5, 0.866, 0.0, 0.5, 0.866, 0.0, -0.5, 0.866, 0.0, -0.5, 0.866, 0.0, 0.5, -0.866, 0.0, 0.5, -0.866, 0.0, 1.0, 3.724e-07, 0.0, 1.0, 3.724e-07, 0.0, -1.0, 4.162e-07, 0.0, -1.0, 4.162e-07, 0.0, -0.5, -0.866, 0.0, -0.5, -0.866, 0.0, -0.5, 0.866, 0.0, -0.5, 0.866, 0.0, -1.0, 4.162e-07, 0.0, -1.0, 4.162e-07, 0.0, 1.0, 3.724e-07, 0.0, 1.0, 3.724e-07, 0.0, 0.5, 0.866, 0.0, 0.5, 0.866, 0.0, -0.9989, 0.0157, 0.04444, -0.9922, 0.08574, 0.09067, -0.5735, -0.5766, -0.5819, -0.5209, -0.1522, -0.8399, -0.002946, 0.2154, 0.9765, 0.0, 0.03841, 0.9993, 0.0, 0.03841, 0.9993, -0.002921, 0.2139, 0.9769, -0.02646, 0.9775, 0.2094, -0.02137, 0.7028, 0.711, -0.02218, 0.7182, 0.6955, -0.02586, 0.98, 0.1974, -0.4965, -0.8551, -0.1492, -0.4947, -0.8688, -0.02368, 0.513, -0.8581, -0.02266, 0.5446, -0.8279, -0.1342, 0.5446, -0.8279, -0.1342, 0.513, -0.8581, -0.02266, 0.9998, 0.01846, 0.0008257, 0.997, 0.07392, 0.02074, 0.997, 0.07392, 0.02074, 0.9998, 0.01846, 0.0008257, 0.8581, 0.5133, 0.01335, 0.8487, 0.5189, 0.1019, -0.02586, 0.98, 0.1974, -0.01709, 0.9995, 0.02621, -0.01709, 0.9995, 0.02621, -0.02646, 0.9775, 0.2094, -0.8749, 0.4751, 0.09431, -0.874, 0.4856, 0.01377, -1.0, -0.001818, 0.0002337, -0.9996, 0.02732, 0.01108, -0.9996, 0.02732, 0.01108, -1.0, -0.001818, 0.0002337, -0.4947, -0.8688, -0.02368, -0.4965, -0.8551, -0.1492, 0.8487, 0.5189, 0.1019, 0.8612, 0.364, 0.3547, 0.9846, 0.1294, 0.1173, 0.997, 0.07392, 0.02074, 0.997, 0.07392, 0.02074, 0.9846, 0.1294, 0.1173, 0.6241, -0.5639, -0.5408, 0.5446, -0.8279, -0.1342, 0.5446, -0.8279, -0.1342, 0.6241, -0.5639, -0.5408, -0.5735, -0.5766, -0.5819, -0.4965, -0.8551, -0.1492, -0.4965, -0.8551, -0.1492, -0.5735, -0.5766, -0.5819, -0.9922, 0.08574, 0.09067, -0.9996, 0.02732, 0.01108, -0.9996, 0.02732, 0.01108, -0.9922, 0.08574, 0.09067, -0.8829, 0.3299, 0.3342, -0.8749, 0.4751, 0.09431, -0.5209, -0.1522, -0.8399, -0.5735, -0.5766, -0.5819, 0.6241, -0.5639, -0.5408, 0.5219, -0.1561, -0.8386, 0.5219, -0.1561, -0.8386, 0.6241, -0.5639, -0.5408, 0.9846, 0.1294, 0.1173, 0.9983, 0.01859, 0.05547, 0.9983, 0.01859, 0.05547, 0.9846, 0.1294, 0.1173, 0.8612, 0.364, 0.3547, 0.8594, 0.1076, 0.4998, -0.002921, 0.2139, 0.9769, -0.02218, 0.7182, 0.6955, -0.02137, 0.7028, 0.711, -0.002946, 0.2154, 0.9765, -0.8656, 0.09905, 0.4909, -0.8829, 0.3299, 0.3342, -0.9922, 0.08574, 0.09067, -0.9989, 0.0157, 0.04444, 0.8594, 0.1076, 0.4998, 0.8662, 0.01956, 0.4992, 0.9999, 2.1e-05, 0.01273, 0.9983, 0.01859, 0.05547, 0.9983, 0.01859, 0.05547, 0.9999, 2.1e-05, 0.01273, 0.5059, -0.03579, -0.8619, 0.5219, -0.1561, -0.8386, 0.5219, -0.1561, -0.8386, 0.5059, -0.03579, -0.8619, -0.5059, -0.03579, -0.8619, -0.5209, -0.1522, -0.8399, -0.5209, -0.1522, -0.8399, -0.5059, -0.03579, -0.8619, -0.9999, 2.1e-05, 0.01273, -0.9989, 0.0157, 0.04444, -0.9989, 0.0157, 0.04444, -0.9999, 2.1e-05, 0.01273, -0.8662, 0.01956, 0.4992, -0.8656, 0.09905, 0.4909, 0.0, -1.0, -4.133e-07, 0.0, -1.0, -4.133e-07, 0.0, -1.0, -4.133e-07, 0.0, -1.0, -4.133e-07, 0.0, -1.0, 4.133e-07, 0.0, -1.0, 4.133e-07, 0.0, -1.0, -4.133e-07, 0.0, -1.0, -4.133e-07, 0.0, -1.0, -5.862e-12, 0.0, -1.0, -7.6e-12, 0.0, -1.0, 4.133e-07, 0.0, -1.0, 4.133e-07, 0.0, -1.0, -1.653e-06, 0.0, -1.0, -1.653e-06, 0.0, -1.0, -7.6e-12, 0.0, -1.0, -5.862e-12, 0.0, -1.0, -1.24e-06, 0.0, -1.0, -1.24e-06, 0.0, -1.0, -1.653e-06, 0.0, -1.0, -1.653e-06, 0.0, -1.0, -4.133e-07, 0.0, -1.0, -4.133e-07, 0.0, -1.0, -1.24e-06, 0.0, -1.0, -1.24e-06, 0.0, 1.0, -1.196e-07, 0.0, 1.0, -1.458e-07, 0.0, 1.0, -1.704e-07, 0.0, 1.0, -2.772e-07, 0.0, 1.0, -2.772e-07, 0.0, 1.0, -2.228e-07, -1.0, -1.39e-08, 0.0, -1.0, -1.39e-08, 0.0, -1.0, -1.39e-08, 0.0, -1.0, -1.39e-08, 0.0, -1.0, -1.39e-08, 0.0, -1.0, -1.39e-08, 0.0, 0.0, -1.0, 0.0, 0.0, -1.0, 0.0, 0.0, -1.0, 0.0, 0.0, -1.0, 0.0, 0.0, -1.0, 0.0, 0.0, -1.0, 0.0, -0.7071, 0.0, 0.7071, -0.7071, 0.0, 0.7071, -0.7071, 0.0, 0.7071, -0.7071, 0.0, 0.7071, 0.0, 0.0, 1.0, 0.0, 0.0, 1.0, 0.0, 0.0, 1.0, 0.0, 0.0, 1.0, 0.7071, 0.0, 0.7071, 0.7071, 0.0, 0.7071, 0.7071, 0.0, 0.7071, 0.7071, 0.0, 0.7071, 0.0, 0.0, -1.0, 0.0, 0.0, -1.0, 0.0, 0.0, -1.0, 0.0, 0.0, -1.0, 0.0, -0.7071, -0.7071, 0.0, -0.7071, -0.7071, 0.0, -0.7071, -0.7071, 0.0, -0.7071, -0.7071, 0.0, 1.0, 0.0, 0.0, 1.0, -1.704e-07, 0.0, 1.0, -1.458e-07, 0.0, 1.0, 0.0, 1.315e-08, -0.7071, -0.7071, 1.315e-08, -0.7071, -0.7071, 1.315e-08, -0.7071, -0.7071, 1.315e-08, -0.7071, -0.7071, 0.0, 0.7071, -0.7071, 0.0, 0.7071, -0.7071, 0.0, 0.7071, -0.7071, 0.0, 0.7071, -0.7071, 0.0, -1.0, 0.0, 0.0, -1.0, 0.0, 0.0, -1.0, 0.0, 0.0, -1.0, 0.0, 0.0, 0.7071, -0.7071, 0.0, 0.7071, -0.7071, 0.0, 0.7071, -0.7071, 0.0, 0.7071, -0.7071, 0.0, 1.0, 0.0, 0.0, 1.0, 0.0, 0.0, 1.0, 0.0, 0.0, 1.0, 0.0, 0.0, -1.0, 0.0, 0.0, -1.0, 0.0, 0.0, -1.0, 0.0, 0.0, -1.0, 0.0, 0.0, 0.0, -1.0, 0.0, 0.0, -1.0, 0.0, 0.0, -1.0, 0.0, 0.0, -1.0, 0.0, -0.7071, -0.7071, 0.0, -0.7071, -0.7071, 0.0, -0.7071, -0.7071, 0.0, -0.7071, -0.7071, 0.0, 0.7071, -0.7071, 0.0, 0.7071, -0.7071, 0.0, 0.7071, -0.7071, 0.0, 0.7071, -0.7071, 0.0, 0.0, -1.0, 0.0, 0.0, -1.0, 0.0, 0.0, -1.0, 0.0, 0.0, -1.0, 0.0, 0.0, -1.0, 0.0, 0.0, -1.0, 0.0, 0.0, -1.0, 0.0, 0.0, -1.0, -1.0, 0.0, 8.698e-08, -1.0, 0.0, 1.561e-07, -1.0, 0.0, 1.561e-07, -1.0, 0.0, 6.315e-08, 1.0, 0.0, 0.0, 1.0, -1.184e-07, 0.0, 1.0, -1.592e-07, 0.0, 1.0, 0.0, 0.0, 0.0, 0.0, -1.0, 0.0, 0.0, -1.0, 0.0, 0.0, -1.0, 0.0, 0.0, -1.0, 1.0, 1.184e-07, 0.0, 1.0, 0.0, 0.0, 1.0, 0.0, 0.0, 1.0, 1.592e-07, 0.0, -1.0, 0.0, 0.0, -1.0, 0.0, 0.0, -1.0, 0.0, 0.0, -1.0, 0.0, 0.0, -1.0, 0.0, 0.0, -1.0, 0.0, 0.0, -1.0, 0.0, 0.0, -1.0, 0.0, 0.0, 1.0, -1.606e-07, 0.0, 1.0, 1.606e-07, 0.0, 1.0, 8.885e-08, 0.0, 1.0, -8.885e-08, 0.0, -1.0, 0.0, 0.0, -1.0, 0.0, 0.0, -1.0, 0.0, 0.0, -1.0, 0.0, 0.0, 1.0, 1.606e-07, 0.0, 1.0, 1.184e-07, 0.0, 1.0, 1.592e-07, 0.0, 1.0, 8.885e-08, 0.0, 1.0, -1.184e-07, 0.0, 1.0, -1.606e-07, 0.0, 1.0, -8.885e-08, 0.0, 1.0, -1.592e-07, 0.0, -1.0, 0.0, 0.0, -1.0, 0.0, 8.698e-08, -1.0, 0.0, 6.315e-08, -1.0, 0.0, 0.0, 0.1744, 0.0, 0.9847, 0.1744, 0.0, 0.9847, 0.0, 0.0, 1.0, 0.0, 0.0, 1.0, 0.9936, -0.07971, 0.07971, 0.9936, 0.07971, 0.07971, 1.0, 9.712e-08, 0.0, 1.0, 0.0, 0.0, 0.9801, 0.1816, -0.08071, 0.9801, 0.08071, -0.1816, 1.0, 5.745e-08, 0.0, 1.0, 8.913e-08, 0.0, 0.9801, -0.08071, -0.1816, 0.9801, -0.1816, -0.08071, 1.0, 0.0, 0.0, 1.0, 0.0, 0.0, 0.9801, 0.08071, -0.1816, 0.9801, -0.08071, -0.1816, 1.0, 0.0, 0.0, 1.0, 5.745e-08, 0.0, 0.9801, -0.1816, -0.08071, 0.9936, -0.07971, 0.07971, 1.0, 0.0, 0.0, 1.0, 0.0, 0.0, 0.9936, 0.07971, 0.07971, 0.9801, 0.1816, -0.08071, 1.0, 8.913e-08, 0.0, 1.0, 9.712e-08, 0.0, 0.6765, 0.0, 0.7365, 0.6765, 0.0, 0.7365, 0.9936, 0.07971, 0.07971, 0.9936, -0.07971, 0.07971, 0.6611, 0.5166, -0.5441, 0.6555, 0.5197, -0.5479, 0.9801, 0.08071, -0.1816, 0.9801, 0.1816, -0.08071, 0.6555, -0.5197, -0.5479, 0.6611, -0.5166, -0.5441, 0.9801, -0.1816, -0.08071, 0.9801, -0.08071, -0.1816, 0.6535, 2.662e-08, -0.7569, 0.6535, 2.662e-08, -0.7569, 0.9801, -0.08071, -0.1816, 0.9801, 0.08071, -0.1816, 0.6464, -0.763, 0.0, 0.6765, -0.7365, 0.0, 0.9936, -0.07971, 0.07971, 0.9801, -0.1816, -0.08071, 0.6765, 0.7365, 0.0, 0.6464, 0.763, 0.0, 0.9801, 0.1816, -0.08071, 0.9936, 0.07971, 0.07971, 0.1744, 0.0, 0.9847, 0.1744, 0.0, 0.9847, 0.6765, 0.0, 0.7365, 0.6765, 0.0, 0.7365, 0.1653, 0.9862, -1.014e-07, 0.1744, 0.9847, -9.542e-08, 0.0, 1.0, -1.981e-08, 0.0, 1.0, 5.915e-08, 0.3238, 0.6899, -0.6475, 0.6612, 0.7367, -0.1419, 0.6465, 0.7418, -0.178, 0.5522, 0.7104, -0.4363, 0.6535, 2.662e-08, -0.7569, 0.1691, 8.377e-08, -0.9856, 0.1691, 8.377e-08, -0.9856, 0.6535, 2.662e-08, -0.7569, 0.0, -1.0, -3.996e-07, 0.0, -1.0, -2.628e-07, 0.0, -1.0, 0.0, 0.0, -1.0, 0.0, 0.0, -1.0, 0.0, 0.3238, -0.6899, -0.6475, 0.1732, -0.6424, -0.7466, 0.167, -0.6421, -0.7482, 0.1938, -0.6135, -0.7656, 0.6464, -0.763, 0.0, 0.1653, -0.9862, -3.549e-07, 0.1744, -0.9847, -3.34e-07, 0.6765, -0.7365, 0.0, 0.1744, 0.9847, -9.542e-08, 0.1653, 0.9862, -1.014e-07, 0.6464, 0.763, 0.0, 0.6765, 0.7365, 0.0, 0.9703, 1.931e-07, -0.2418, 0.9703, 1.931e-07, -0.2418, 0.9386, 0.0, 0.3449, 0.9386, 0.0, 0.3449, 0.0, 1.0, 1.53e-07, 0.0, 1.0, 1.648e-07, 0.0, 1.0, 6.102e-08, 0.0, 1.0, 1.752e-08, -0.932, 0.0, 0.3624, -0.932, 0.0, 0.3624, -0.932, 0.0, 0.3624, -0.932, 0.0, 0.3624, 0.0, -1.0, 0.0, 0.0, -1.0, 0.0, 0.0, -1.0, 0.0, 0.0, -1.0, 0.0, 0.0, 1.0, 5.915e-08, 0.0, 1.0, -1.981e-08, 0.0, 1.0, 1.648e-07, 0.0, 1.0, 1.53e-07, 0.0, 1.0, 2.108e-07, -0.9656, 0.0, -0.26, -0.9656, 0.0, -0.26, -0.9656, 0.0, -0.26, -0.9656, 0.0, -0.26, 1.0, 1.357e-06, 0.0, 1.0, 8.409e-07, 0.0, 1.0, 4.137e-07, 0.0, 1.0, 1.357e-06, 0.0, 0.9386, 0.0, 0.3449, 0.9386, 0.0, 0.3449, 0.754, 0.0, 0.6569, 0.754, 0.0, 0.6569, 0.167, -0.6421, -0.7482, 0.1732, -0.6424, -0.7466, 0.6611, -0.5166, -0.5441, 0.6555, -0.5197, -0.5479, 0.1732, 0.6424, -0.7466, 0.167, 0.6421, -0.7482, 0.6555, 0.5197, -0.5479, 0.6611, 0.5166, -0.5441, 0.1691, 8.377e-08, -0.9856, 0.1691, 8.377e-08, -0.9856, 0.2703, 1.747e-07, -0.9628, 0.2703, 1.747e-07, -0.9628, 0.6465, -0.7418, -0.178, 0.6411, -0.7307, 0.2347, 0.6404, -0.7307, 0.2366, 0.6612, -0.7367, -0.1419, 0.6612, 0.7367, -0.1419, 0.6404, 0.7307, 0.2366, 0.6411, 0.7307, 0.2347, 0.6465, 0.7418, -0.178, 0.7319, 3.153e-07, -0.6814, 0.7319, 3.153e-07, -0.6814, 0.9703, 1.931e-07, -0.2418, 0.9703, 1.931e-07, -0.2418, 0.1732, 0.6424, -0.7466, 0.3238, 0.6899, -0.6475, 0.1938, 0.6135, -0.7656, 0.167, 0.6421, -0.7482, 0.6404, 0.7307, 0.2366, 0.534, 0.706, 0.4652, 0.534, 0.706, 0.4652, 0.6411, 0.7307, 0.2347, 0.534, -0.706, 0.4652, 0.6404, -0.7307, 0.2366, 0.6411, -0.7307, 0.2347, 0.534, -0.706, 0.4652, 0.1744, -0.9847, -3.34e-07, 0.1653, -0.9862, -3.549e-07, 0.0, -1.0, -2.628e-07, 0.0, -1.0, -3.996e-07, 0.0, 0.0, -1.0, 0.0, 0.0, -1.0, 0.0, 0.0, -1.0, 0.0, 0.0, -1.0, 0.0, -1.0, 0.0, 0.0, -1.0, 0.0, 0.0, -1.0, 0.0, 1.0, 8.409e-07, 0.0, 1.0, -8.409e-07, 0.0, 1.0, -4.137e-07, 0.0, 1.0, 4.137e-07, 0.0, 0.0, 1.0, 1.752e-08, 0.0, 1.0, 0.0, 0.0, 1.0, 0.0, 0.0, 1.0, 1.752e-08, 0.0, 1.0, 6.102e-08, 0.0, 1.0, 0.0, 0.0, 0.0, 1.0, 0.0, 0.0, 1.0, 0.0, 0.0, 1.0, 0.0, 0.0, 1.0, 0.0, -0.772, 0.6356, 0.0, -0.772, 0.6356, 0.0, -0.772, 0.6356, 0.0, -0.772, 0.6356, 0.0, 0.772, 0.6356, 0.0, 0.772, 0.6356, 0.0, 0.772, 0.6356, 0.0, 0.772, 0.6356, 1.0, -8.409e-07, 0.0, 1.0, -1.357e-06, 0.0, 1.0, -1.357e-06, 0.0, 1.0, -4.137e-07, 0.0, 0.0, -1.0, 0.0, 0.0, -1.0, 0.0, 0.0, -1.0, 0.0, 0.0, -1.0, 0.0, 0.0, -1.0, 0.0, 0.0, -1.0, 0.0, 0.0, 1.0, 0.0, 0.0, 1.0, 1.752e-08, 0.0, 1.0, 0.0, 0.1938, -0.6135, -0.7656, 0.5522, -0.7104, -0.4363, 0.3238, -0.6899, -0.6475, 0.5522, 0.7104, -0.4363, 0.1938, 0.6135, -0.7656, 0.3238, 0.6899, -0.6475, 0.7319, 3.153e-07, -0.6814, 0.7319, 3.153e-07, -0.6814, 0.2703, 1.747e-07, -0.9628, 0.2703, 1.747e-07, -0.9628, 0.3238, -0.6899, -0.6475, 0.5522, -0.7104, -0.4363, 0.6465, -0.7418, -0.178, 0.6612, -0.7367, -0.1419, 0.0, -1.0, 0.0, 0.0, -1.0, 0.0, 0.0, -1.0, 0.0, 0.0, -1.0, 0.0, 0.0, 1.0, 0.0, 0.0, 1.0, -1.196e-07, 0.0, 1.0, -2.228e-07, 0.0, 1.0, 0.0, -0.7071, 0.0, 0.7071, -0.7071, 0.0, 0.7071, -0.7071, 0.0, 0.7071, -0.7071, 0.0, 0.7071, 1.0, 0.0, 0.0, 1.0, 0.0, 0.0, 1.0, 0.0, 0.0, 1.0, 0.0, 0.0, 1.0, 5.52e-06, 0.006963, 1.0, 5.52e-06, 0.006963, 1.0, 5.52e-06, 0.006963, 1.0, 5.52e-06, 0.006963])] * 3)])

# ---- objects
ob_walkway_deflectorsmall = bpy.data.objects.new('Walkway_DeflectorSmall', me_cube_082)

# ---- transforms, parenting, visibility, modifiers, constraints
ob_walkway_deflectorsmall.location = (0.0, 0.0, 0.0)
ob_walkway_deflectorsmall.rotation_euler = (0.0, 0.7854, 0.0)
ob_walkway_deflectorsmall.scale = (1.0, 1.163, 1.0)
ob_walkway_deflectorsmall.lineart.crease_threshold = 0.0

# ---- collection membership
scene.collection.objects.link(ob_walkway_deflectorsmall)

# ---- scene / render settings (as saved in the file)
scene.frame_start = 1; scene.frame_end = 250; scene.frame_set(41)
scene.render.engine = 'BLENDER_EEVEE_NEXT'
scene.cycles.use_denoising = False
scene.cycles.samples = 128
scene.cycles.sampling_pattern = 'TABULATED_SOBOL'
scene.cycles.use_adaptive_sampling = False
scene.cycles.use_light_tree = False
scene.view_settings.view_transform = 'Filmic'
scene.unit_settings.scale_length = 0.01
bpy.context.view_layer.update()

# ---- added for rendering (the .blend has no active camera and no usable light): camera, sun
cam_auto = bpy.data.cameras.new('AutoCamera')
cam_auto.lens = 50.0
cam_auto.sensor_width = 36.0
cam_auto.clip_end = 4254.46
ob_auto_camera = bpy.data.objects.new('AutoCamera', cam_auto)
scene.collection.objects.link(ob_auto_camera)
ob_auto_camera.location = (291.693, -290.904, 196.434)
ob_auto_camera.rotation_euler = (1.09748, -7.21219e-08, 0.694738)
scene.camera = ob_auto_camera
light_auto_sun = bpy.data.lights.new('AutoSun', 'SUN')
light_auto_sun.energy = 3.0
light_auto_sun.angle = 0.0523599
ob_auto_sun = bpy.data.objects.new('AutoSun', light_auto_sun)
scene.collection.objects.link(ob_auto_sun)
ob_auto_sun.rotation_euler = (0.872665, 0.174533, 0.523599)
bpy.context.view_layer.update()

